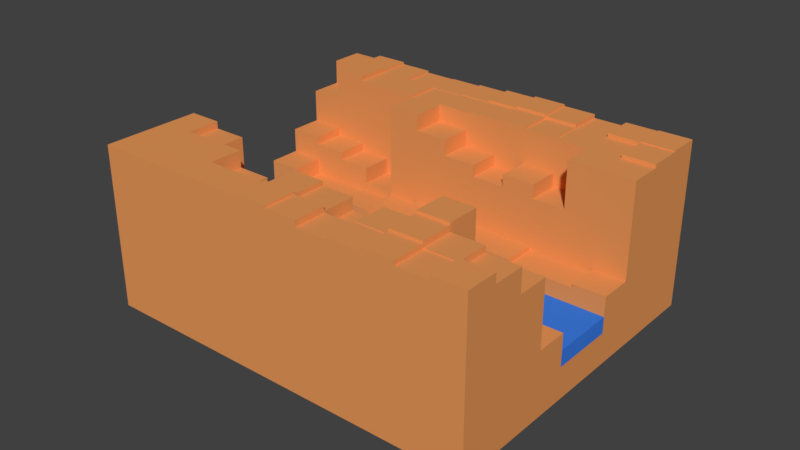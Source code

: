 # Source: deepCanyon.blend  (saved by Blender 2.79.0; exported with 4.5.12 LTS)
import bpy
from mathutils import Matrix  # noqa: F401  (used for matrix-valued properties, if any)

bpy.ops.wm.read_factory_settings(use_empty=True)
scene = bpy.context.scene
scene.name = 'Scene'

# ---- collections
col_collection_4 = bpy.data.collections.new('Collection 4'); scene.collection.children.link(col_collection_4)

# ---- materials (node trees are filled in below, after node groups)
mat_material_018 = bpy.data.materials.new('Material.018')
mat_material_018.alpha_threshold = 0.0
mat_material_018.use_transparent_shadow = False
mat_material_018.diffuse_color = (0.1878, 0.1361, 0.01425, 1.0)
mat_material_018.roughness = 0.5
mat_material_017 = bpy.data.materials.new('Material.017')
mat_material_017.alpha_threshold = 0.0
mat_material_017.use_transparent_shadow = False
mat_material_017.diffuse_color = (0.1878, 0.1361, 0.01425, 1.0)
mat_material_017.roughness = 0.5
mat_material_015 = bpy.data.materials.new('Material.015')
mat_material_015.alpha_threshold = 0.0
mat_material_015.use_transparent_shadow = False
mat_material_015.diffuse_color = (0.01064, 0.2215, 0.006075, 1.0)
mat_material_015.roughness = 0.5
mat_material_013 = bpy.data.materials.new('Material.013')
mat_material_013.alpha_threshold = 0.0
mat_material_013.use_transparent_shadow = False
mat_material_013.diffuse_color = (0.03932, 0.06632, 0.8, 1.0)
mat_material_013.roughness = 0.5
mat_material_003 = bpy.data.materials.new('Material.003')
mat_material_003.alpha_threshold = 0.0
mat_material_003.use_transparent_shadow = False
mat_material_003.diffuse_color = (0.3559, 0.3559, 0.3559, 1.0)
mat_material_003.roughness = 0.5
mat_material_004 = bpy.data.materials.new('Material.004')
mat_material_004.alpha_threshold = 0.0
mat_material_004.use_transparent_shadow = False
mat_material_004.roughness = 0.5
mat_material_008 = bpy.data.materials.new('Material.008')
mat_material_008.alpha_threshold = 0.0
mat_material_008.use_transparent_shadow = False
mat_material_008.diffuse_color = (0.01064, 0.2215, 0.006075, 1.0)
mat_material_008.roughness = 0.5
mat_material_007 = bpy.data.materials.new('Material.007')
mat_material_007.alpha_threshold = 0.0
mat_material_007.use_transparent_shadow = False
mat_material_007.diffuse_color = (0.03932, 0.06632, 0.8, 1.0)
mat_material_007.roughness = 0.5
mat_material_006 = bpy.data.materials.new('Material.006')
mat_material_006.alpha_threshold = 0.0
mat_material_006.use_transparent_shadow = False
mat_material_006.diffuse_color = (0.3559, 0.3559, 0.3559, 1.0)
mat_material_006.roughness = 0.5
mat_material_005 = bpy.data.materials.new('Material.005')
mat_material_005.alpha_threshold = 0.0
mat_material_005.use_transparent_shadow = False
mat_material_005.roughness = 0.5
mat_material_012 = bpy.data.materials.new('Material.012')
mat_material_012.alpha_threshold = 0.0
mat_material_012.use_transparent_shadow = False
mat_material_012.diffuse_color = (0.01064, 0.2215, 0.006075, 1.0)
mat_material_012.roughness = 0.5
mat_material_011 = bpy.data.materials.new('Material.011')
mat_material_011.alpha_threshold = 0.0
mat_material_011.use_transparent_shadow = False
mat_material_011.diffuse_color = (0.03932, 0.06632, 0.8, 1.0)
mat_material_011.roughness = 0.5
mat_material_010 = bpy.data.materials.new('Material.010')
mat_material_010.alpha_threshold = 0.0
mat_material_010.use_transparent_shadow = False
mat_material_010.diffuse_color = (0.3559, 0.3559, 0.3559, 1.0)
mat_material_010.roughness = 0.5
mat_material_009 = bpy.data.materials.new('Material.009')
mat_material_009.alpha_threshold = 0.0
mat_material_009.use_transparent_shadow = False
mat_material_009.roughness = 0.5
mat_material_014 = bpy.data.materials.new('Material.014')
mat_material_014.alpha_threshold = 0.0
mat_material_014.use_transparent_shadow = False
mat_material_014.diffuse_color = (0.1878, 0.1361, 0.01425, 1.0)
mat_material_014.roughness = 0.5
mat_material_016 = bpy.data.materials.new('Material.016')
mat_material_016.alpha_threshold = 0.0
mat_material_016.use_transparent_shadow = False
mat_material_016.diffuse_color = (0.8, 0.4411, 0.03087, 1.0)
mat_material_016.roughness = 0.5
mat_material_001 = bpy.data.materials.new('Material.001')
mat_material_001.alpha_threshold = 0.0
mat_material_001.use_transparent_shadow = False
mat_material_001.diffuse_color = (0.8, 0.3114, 0.1001, 1.0)
mat_material_001.specular_color = (0.3832, 0.3652, 0.1002)
mat_material_001.roughness = 0.5
mat_material_002 = bpy.data.materials.new('Material.002')
mat_material_002.alpha_threshold = 0.0
mat_material_002.use_transparent_shadow = False
mat_material_002.diffuse_color = (0.04492, 0.209, 0.8, 1.0)
mat_material_002.roughness = 0.5

# ---- material node trees

# ---- world
world_world = bpy.data.worlds.new('World'); scene.world = world_world
world_world.color = (0.05088, 0.05088, 0.05088)
world_world.use_sun_shadow = False
world_world.sun_shadow_jitter_overblur = 0.0
world_world.cycles.sampling_method = 'MANUAL'

# ---- meshes
me_cube_007 = bpy.data.meshes.new('Cube.007')
me_cube_007.from_pydata([(-2.95, -5.0, -0.5435), (-3.132, -5.0, 0.44), (-1.967, -5.0, -0.3623), (-2.148, -5.0, 0.6211), (-2.95, -6.0, -0.5435), (-3.132, -6.0, 0.44), (-1.967, -6.0, -0.3623), (-2.148, -6.0, 0.6211), (-3.675, -5.0, 3.39), (-2.692, -5.0, 3.572), (-2.692, -6.0, 3.572), (-3.675, -6.0, 3.39), (-0.7829, 1.208, 1.701), (-0.7829, 1.208, 1.901), (-0.9404, 1.208, 1.701), (-0.9404, 1.208, 1.901), (-0.7829, 1.838, 1.701), (-0.7829, 1.838, 1.901), (-0.9404, 1.838, 1.701), (-0.9404, 1.838, 1.901), (-1.326, 1.662, 1.625), (-1.326, 1.662, 1.825), (-1.326, 1.761, 1.625), (-1.326, 1.761, 1.825), (-0.3257, 1.662, 1.625), (-0.3257, 1.662, 1.825), (-0.3257, 1.761, 1.625), (-0.3257, 1.761, 1.825), (-1.326, 1.297, 1.625), (-1.326, 1.297, 1.825), (-1.326, 1.396, 1.625), (-1.326, 1.396, 1.825), (-0.3257, 1.297, 1.625), (-0.3257, 1.297, 1.825), (-0.3257, 1.396, 1.625), (-0.3257, 1.396, 1.825), (-0.4943, 1.208, 1.701), (-0.4943, 1.208, 1.901), (-0.6519, 1.208, 1.701), (-0.6519, 1.208, 1.901), (-0.4943, 1.838, 1.701), (-0.4943, 1.838, 1.901), (-0.6519, 1.838, 1.701), (-0.6519, 1.838, 1.901), (0.9835, 3.0, 0.1812), (0.8023, 3.0, 1.165), (1.967, 3.0, 0.3623), (1.786, 3.0, 1.346), (0.9835, 2.0, 0.1812), (0.8023, 2.0, 1.165), (1.967, 2.0, 0.3623), (1.786, 2.0, 1.346), (0.6211, 3.0, 2.148), (1.605, 3.0, 2.329), (1.605, 2.0, 2.329), (0.6211, 2.0, 2.148), (-0.9835, 1.0, -0.1812), (-1.165, 1.0, 0.8023), (-3.278e-07, 1.0, 0.0), (-0.1812, 1.0, 0.9835), (-0.9835, -1.192e-07, -0.1812), (-1.165, -1.192e-07, 0.8023), (-3.278e-07, -1.192e-07, 0.0), (-0.1812, -1.192e-07, 0.9835), (-1.255, 1.0, 1.294), (-0.2717, 1.0, 1.475), (-0.2717, -1.192e-07, 1.475), (-1.255, -1.192e-07, 1.294), (-3.278e-07, 1.0, 0.0), (-0.1812, 1.0, 0.9835), (0.9835, 1.0, 0.1812), (0.8023, 1.0, 1.165), (-3.278e-07, -1.192e-07, 0.0), (-0.1812, -1.192e-07, 0.9835), (0.9835, -1.192e-07, 0.1812), (0.8023, -1.192e-07, 1.165), (-0.3623, 1.0, 1.967), (0.6211, 1.0, 2.148), (0.6211, -1.192e-07, 2.148), (-0.3623, -1.192e-07, 1.967), (0.9835, 1.0, 0.1812), (0.8023, 1.0, 1.165), (1.967, 1.0, 0.3623), (1.786, 1.0, 1.346), (0.9835, -1.192e-07, 0.1812), (0.8023, -1.192e-07, 1.165), (1.967, -1.192e-07, 0.3623), (1.786, -1.192e-07, 1.346), (0.5759, 1.0, 2.394), (1.559, 1.0, 2.575), (1.559, -1.192e-07, 2.575), (0.5759, -1.192e-07, 2.394), (1.967, 1.0, 0.3623), (1.786, 1.0, 1.346), (2.95, 1.0, 0.5435), (2.769, 1.0, 1.527), (1.967, -1.192e-07, 0.3623), (1.786, -1.192e-07, 1.346), (2.95, -1.192e-07, 0.5435), (2.769, -1.192e-07, 1.527), (1.152, 1.0, 4.788), (2.135, 1.0, 4.969), (2.135, -1.192e-07, 4.969), (1.152, -1.192e-07, 4.788), (2.95, 1.0, 0.5435), (2.769, 1.0, 1.527), (3.934, 1.0, 0.7246), (3.753, 1.0, 1.708), (2.95, -1.192e-07, 0.5435), (2.769, -1.192e-07, 1.527), (3.934, -1.192e-07, 0.7246), (3.753, -1.192e-07, 1.708), (2.039, 1.0, 5.49), (3.023, 1.0, 5.671), (3.023, -1.192e-07, 5.671), (2.039, -1.192e-07, 5.49), (3.934, 1.0, 0.7246), (3.753, 1.0, 1.708), (4.917, 1.0, 0.9058), (4.736, 1.0, 1.889), (3.934, -1.192e-07, 0.7246), (3.753, -1.192e-07, 1.708), (4.917, -3.576e-07, 0.9058), (4.736, -3.576e-07, 1.889), (3.019, 1.0, 5.693), (4.002, 1.0, 5.874), (4.002, -3.576e-07, 5.874), (3.019, -1.192e-07, 5.693), (-1.967, 1.0, -0.3623), (-2.148, 1.0, 0.6211), (-0.9835, 1.0, -0.1812), (-1.165, 1.0, 0.8023), (-1.967, 1.192e-07, -0.3623), (-2.148, 1.192e-07, 0.6211), (-0.9835, -1.192e-07, -0.1812), (-1.165, -1.192e-07, 0.8023), (-2.239, 1.0, 1.113), (-1.255, 1.0, 1.294), (-1.255, -1.192e-07, 1.294), (-2.239, 1.192e-07, 1.113), (-2.95, 1.0, -0.5435), (-3.132, 1.0, 0.44), (-1.967, 1.0, -0.3623), (-2.148, 1.0, 0.6211), (-2.95, 1.192e-07, -0.5435), (-3.132, 1.192e-07, 0.44), (-1.967, 1.192e-07, -0.3623), (-2.148, 1.192e-07, 0.6211), (-3.313, 1.0, 1.423), (-2.329, 1.0, 1.605), (-2.329, 1.192e-07, 1.605), (-3.313, 1.192e-07, 1.423), (-3.934, 1.0, -0.7246), (-4.115, 1.0, 0.2588), (-2.95, 1.0, -0.5435), (-3.132, 1.0, 0.44), (-3.934, 1.192e-07, -0.7246), (-4.115, 1.192e-07, 0.2588), (-2.95, 1.192e-07, -0.5435), (-3.132, 1.192e-07, 0.44), (-4.84, 1.0, 4.193), (-3.856, 1.0, 4.374), (-3.856, 1.192e-07, 4.374), (-4.84, 1.192e-07, 4.193), (-4.917, 1.0, -0.9058), (-5.098, 1.0, 0.07769), (-3.934, 1.0, -0.7246), (-4.115, 1.0, 0.2588), (-4.917, 1.192e-07, -0.9058), (-5.098, 1.192e-07, 0.07769), (-3.934, 1.192e-07, -0.7246), (-4.115, 1.192e-07, 0.2588), (-5.837, 1.0, 4.085), (-4.853, 1.0, 4.266), (-4.853, 1.192e-07, 4.266), (-5.837, 1.192e-07, 4.085), (-0.9835, -1.192e-07, -0.1812), (-1.165, -1.192e-07, 0.8023), (-3.278e-07, -1.192e-07, 0.0), (-0.1812, -1.192e-07, 0.9835), (-0.9835, -1.0, -0.1812), (-1.165, -1.0, 0.8023), (-3.278e-07, -1.0, 0.0), (-0.1812, -1.0, 0.9835), (-1.255, -1.192e-07, 1.294), (-0.2717, -1.192e-07, 1.475), (-0.2717, -1.0, 1.475), (-1.255, -1.0, 1.294), (-3.278e-07, -1.192e-07, 0.0), (-0.1812, -1.192e-07, 0.9835), (0.9835, -1.192e-07, 0.1812), (0.8023, -1.192e-07, 1.165), (-3.278e-07, -1.0, 0.0), (-0.1812, -1.0, 0.9835), (0.9835, -1.0, 0.1812), (0.8023, -1.0, 1.165), (-0.3322, -1.192e-07, 1.803), (0.6513, -1.192e-07, 1.984), (0.6513, -1.0, 1.984), (-0.3322, -1.0, 1.803), (0.9835, -1.192e-07, 0.1812), (0.8023, -1.192e-07, 1.165), (1.967, -1.192e-07, 0.3623), (1.786, -1.192e-07, 1.346), (0.9835, -1.0, 0.1812), (0.8023, -1.0, 1.165), (1.967, -1.0, 0.3623), (1.786, -1.0, 1.346), (0.5759, -1.192e-07, 2.394), (1.559, -1.192e-07, 2.575), (1.559, -1.0, 2.575), (0.5759, -1.0, 2.394), (1.967, -1.192e-07, 0.3623), (1.786, -1.192e-07, 1.346), (2.95, -1.192e-07, 0.5435), (2.769, -1.192e-07, 1.527), (1.967, -1.0, 0.3623), (1.786, -1.0, 1.346), (2.95, -1.0, 0.5435), (2.769, -1.0, 1.527), (1.242, -1.192e-07, 4.296), (2.226, -1.192e-07, 4.477), (2.226, -1.0, 4.477), (1.242, -1.0, 4.296), (2.95, -1.192e-07, 0.5435), (2.769, -1.192e-07, 1.527), (3.934, -1.192e-07, 0.7246), (3.753, -1.192e-07, 1.708), (2.95, -1.0, 0.5435), (2.769, -1.0, 1.527), (3.934, -1.0, 0.7246), (3.753, -1.0, 1.708), (2.035, -1.192e-07, 5.515), (3.018, -1.192e-07, 5.696), (3.018, -1.0, 5.696), (2.035, -1.0, 5.515), (3.934, -1.192e-07, 0.7246), (3.753, -1.192e-07, 1.708), (4.917, -3.576e-07, 0.9058), (4.736, -3.576e-07, 1.889), (3.934, -1.0, 0.7246), (3.753, -1.0, 1.708), (4.917, -1.0, 0.9058), (4.736, -1.0, 1.889), (3.007, -1.192e-07, 5.757), (3.99, -3.576e-07, 5.938), (3.99, -1.0, 5.938), (3.007, -1.0, 5.757), (-1.967, 1.192e-07, -0.3623), (-2.148, 1.192e-07, 0.6211), (-0.9835, -1.192e-07, -0.1812), (-1.165, -1.192e-07, 0.8023), (-1.967, -1.0, -0.3623), (-2.148, -1.0, 0.6211), (-0.9835, -1.0, -0.1812), (-1.165, -1.0, 0.8023), (-2.239, 1.192e-07, 1.113), (-1.255, -1.192e-07, 1.294), (-1.255, -1.0, 1.294), (-2.239, -1.0, 1.113), (-2.95, 1.192e-07, -0.5435), (-3.132, 1.192e-07, 0.44), (-1.967, 1.192e-07, -0.3623), (-2.148, 1.192e-07, 0.6211), (-2.95, -1.0, -0.5435), (-3.132, -1.0, 0.44), (-1.967, -1.0, -0.3623), (-2.148, -1.0, 0.6211), (-3.313, 1.192e-07, 1.423), (-2.329, 1.192e-07, 1.605), (-2.329, -1.0, 1.605), (-3.313, -1.0, 1.423), (-3.934, 1.192e-07, -0.7246), (-4.115, 1.192e-07, 0.2588), (-2.95, 1.192e-07, -0.5435), (-3.132, 1.192e-07, 0.44), (-3.934, -1.0, -0.7246), (-4.115, -1.0, 0.2588), (-2.95, -1.0, -0.5435), (-3.132, -1.0, 0.44), (-4.816, 1.192e-07, 4.063), (-3.832, 1.192e-07, 4.244), (-3.832, -1.0, 4.244), (-4.816, -1.0, 4.063), (-4.917, 1.192e-07, -0.9058), (-5.098, 1.192e-07, 0.07769), (-3.934, 1.192e-07, -0.7246), (-4.115, 1.192e-07, 0.2588), (-4.917, -1.0, -0.9058), (-5.098, -1.0, 0.07769), (-3.934, -1.0, -0.7246), (-4.115, -1.0, 0.2588), (-5.823, 1.192e-07, 4.012), (-4.84, 1.192e-07, 4.193), (-4.84, -1.0, 4.193), (-5.823, -1.0, 4.012), (-0.9835, -1.0, -0.1812), (-1.165, -1.0, 0.8023), (-3.278e-07, -1.0, 0.0), (-0.1812, -1.0, 0.9835), (-0.9835, -2.0, -0.1812), (-1.165, -2.0, 0.8023), (-3.278e-07, -2.0, 0.0), (-0.1812, -2.0, 0.9835), (-1.255, -1.0, 1.294), (-0.2717, -1.0, 1.475), (-0.2717, -2.0, 1.475), (-1.255, -2.0, 1.294), (-3.278e-07, -1.0, 0.0), (-0.1812, -1.0, 0.9835), (0.9835, -1.0, 0.1812), (0.8023, -1.0, 1.165), (-3.278e-07, -2.0, 0.0), (-0.1812, -2.0, 0.9835), (0.9835, -2.0, 0.1812), (0.8023, -2.0, 1.165), (-0.2717, -1.0, 1.475), (0.7117, -1.0, 1.656), (0.7117, -2.0, 1.656), (-0.2717, -2.0, 1.475), (0.9835, -1.0, 0.1812), (0.8023, -1.0, 1.165), (1.967, -1.0, 0.3623), (1.786, -1.0, 1.346), (0.9835, -2.0, 0.1812), (0.8023, -2.0, 1.165), (1.967, -2.0, 0.3623), (1.786, -2.0, 1.346), (0.5972, -1.0, 2.278), (1.581, -1.0, 2.459), (1.581, -2.0, 2.459), (0.5972, -2.0, 2.278), (1.967, -1.0, 0.3623), (1.786, -1.0, 1.346), (2.95, -1.0, 0.5435), (2.769, -1.0, 1.527), (1.967, -2.0, 0.3623), (1.786, -2.0, 1.346), (2.95, -2.0, 0.5435), (2.769, -2.0, 1.527), (1.308, -1.0, 3.942), (2.291, -1.0, 4.123), (2.291, -2.0, 4.123), (1.308, -2.0, 3.942), (2.95, -1.0, 0.5435), (2.769, -1.0, 1.527), (3.934, -1.0, 0.7246), (3.753, -1.0, 1.708), (2.95, -2.0, 0.5435), (2.769, -2.0, 1.527), (3.934, -2.0, 0.7246), (3.753, -2.0, 1.708), (2.027, -1.0, 5.554), (3.011, -1.0, 5.736), (3.011, -2.0, 5.736), (2.027, -2.0, 5.554), (3.934, -1.0, 0.7246), (3.753, -1.0, 1.708), (4.917, -1.0, 0.9058), (4.736, -1.0, 1.889), (3.934, -2.0, 0.7246), (3.753, -2.0, 1.708), (4.917, -2.0, 0.9058), (4.736, -2.0, 1.889), (2.998, -1.0, 5.806), (3.981, -1.0, 5.987), (3.981, -2.0, 5.987), (2.998, -2.0, 5.806), (-1.967, -1.0, -0.3623), (-2.148, -1.0, 0.6211), (-0.9835, -1.0, -0.1812), (-1.165, -1.0, 0.8023), (-1.967, -2.0, -0.3623), (-2.148, -2.0, 0.6211), (-0.9835, -2.0, -0.1812), (-1.165, -2.0, 0.8023), (-2.329, -1.0, 1.605), (-1.346, -1.0, 1.786), (-1.346, -2.0, 1.786), (-2.329, -2.0, 1.605), (-2.95, -1.0, -0.5435), (-3.132, -1.0, 0.44), (-1.967, -1.0, -0.3623), (-2.148, -1.0, 0.6211), (-2.95, -2.0, -0.5435), (-3.132, -2.0, 0.44), (-1.967, -2.0, -0.3623), (-2.148, -2.0, 0.6211), (-3.358, -1.0, 1.669), (-2.375, -1.0, 1.85), (-2.375, -2.0, 1.85), (-3.358, -2.0, 1.669), (-3.934, -1.0, -0.7246), (-4.115, -1.0, 0.2588), (-2.95, -1.0, -0.5435), (-3.132, -1.0, 0.44), (-3.934, -2.0, -0.7246), (-4.115, -2.0, 0.2588), (-2.95, -2.0, -0.5435), (-3.132, -2.0, 0.44), (-4.749, -1.0, 3.701), (-3.766, -1.0, 3.882), (-3.766, -2.0, 3.882), (-4.749, -2.0, 3.701), (-4.917, -1.0, -0.9058), (-5.098, -1.0, 0.07769), (-3.934, -1.0, -0.7246), (-4.115, -1.0, 0.2588), (-4.917, -2.0, -0.9058), (-5.098, -2.0, 0.07769), (-3.934, -2.0, -0.7246), (-4.115, -2.0, 0.2588), (-5.79, -1.0, 3.834), (-4.807, -1.0, 4.015), (-4.807, -2.0, 4.015), (-5.79, -2.0, 3.834), (-0.9835, -2.0, -0.1812), (-1.165, -2.0, 0.8023), (-3.278e-07, -2.0, 0.0), (-0.1812, -2.0, 0.9835), (-0.9835, -3.0, -0.1812), (-1.165, -3.0, 0.8023), (-3.278e-07, -3.0, 0.0), (-0.1812, -3.0, 0.9835), (-1.255, -2.0, 1.294), (-0.2717, -2.0, 1.475), (-0.2717, -3.0, 1.475), (-1.255, -3.0, 1.294), (-3.278e-07, -2.0, 0.0), (-0.1812, -2.0, 0.9835), (0.9835, -2.0, 0.1812), (0.8023, -2.0, 1.165), (-3.278e-07, -3.0, 0.0), (-0.1812, -3.0, 0.9835), (0.9835, -3.0, 0.1812), (0.8023, -3.0, 1.165), (-0.2717, -2.0, 1.475), (0.7117, -2.0, 1.656), (0.7117, -3.0, 1.656), (-0.2717, -3.0, 1.475), (0.9835, -2.0, 0.1812), (0.8023, -2.0, 1.165), (1.967, -2.0, 0.3623), (1.786, -2.0, 1.346), (0.9835, -3.0, 0.1812), (0.8023, -3.0, 1.165), (1.967, -3.0, 0.3623), (1.786, -3.0, 1.346), (0.5972, -2.0, 2.278), (1.581, -2.0, 2.459), (1.581, -3.0, 2.459), (0.5972, -3.0, 2.278), (1.967, -2.0, 0.3623), (1.786, -2.0, 1.346), (2.95, -2.0, 0.5435), (2.769, -2.0, 1.527), (1.967, -3.0, 0.3623), (1.786, -3.0, 1.346), (2.95, -3.0, 0.5435), (2.769, -3.0, 1.527), (1.242, -2.0, 4.296), (2.226, -2.0, 4.477), (2.226, -3.0, 4.477), (1.242, -3.0, 4.296), (2.95, -2.0, 0.5435), (2.769, -2.0, 1.527), (3.934, -2.0, 0.7246), (3.753, -2.0, 1.708), (2.95, -3.0, 0.5435), (2.769, -3.0, 1.527), (3.934, -3.0, 0.7246), (3.753, -3.0, 1.708), (2.039, -2.0, 5.492), (3.022, -2.0, 5.673), (3.022, -3.0, 5.673), (2.039, -3.0, 5.492), (3.934, -2.0, 0.7246), (3.753, -2.0, 1.708), (4.917, -2.0, 0.9058), (4.736, -2.0, 1.889), (3.934, -3.0, 0.7246), (3.753, -3.0, 1.708), (4.917, -3.0, 0.9058), (4.736, -3.0, 1.889), (3.007, -2.0, 5.754), (3.991, -2.0, 5.935), (3.991, -3.0, 5.935), (3.007, -3.0, 5.754), (-1.967, -2.0, -0.3623), (-2.148, -2.0, 0.6211), (-0.9835, -2.0, -0.1812), (-1.165, -2.0, 0.8023), (-1.967, -3.0, -0.3623), (-2.148, -3.0, 0.6211), (-0.9835, -3.0, -0.1812), (-1.165, -3.0, 0.8023), (-2.375, -2.0, 1.85), (-1.391, -2.0, 2.032), (-1.391, -3.0, 2.032), (-2.375, -3.0, 1.85), (-2.95, -2.0, -0.5435), (-3.132, -2.0, 0.44), (-1.967, -2.0, -0.3623), (-2.148, -2.0, 0.6211), (-2.95, -3.0, -0.5435), (-3.132, -3.0, 0.44), (-1.967, -3.0, -0.3623), (-2.148, -3.0, 0.6211), (-3.539, -2.0, 2.653), (-2.556, -2.0, 2.834), (-2.556, -3.0, 2.834), (-3.539, -3.0, 2.653), (-3.934, -2.0, -0.7246), (-4.115, -2.0, 0.2588), (-2.95, -2.0, -0.5435), (-3.132, -2.0, 0.44), (-3.934, -3.0, -0.7246), (-4.115, -3.0, 0.2588), (-2.95, -3.0, -0.5435), (-3.132, -3.0, 0.44), (-4.823, -2.0, 4.101), (-3.839, -2.0, 4.282), (-3.839, -3.0, 4.282), (-4.823, -3.0, 4.101), (-4.917, -2.0, -0.9058), (-5.098, -2.0, 0.07769), (-3.934, -2.0, -0.7246), (-4.115, -2.0, 0.2588), (-4.917, -3.0, -0.9058), (-5.098, -3.0, 0.07769), (-3.934, -3.0, -0.7246), (-4.115, -3.0, 0.2588), (-5.803, -2.0, 3.902), (-4.819, -2.0, 4.083), (-4.819, -3.0, 4.083), (-5.803, -3.0, 3.902), (-0.9835, -3.0, -0.1812), (-1.165, -3.0, 0.8023), (-3.278e-07, -3.0, 0.0), (-0.1812, -3.0, 0.9835), (-0.9835, -4.0, -0.1812), (-1.165, -4.0, 0.8023), (-3.278e-07, -4.0, 0.0), (-0.1812, -4.0, 0.9835), (-1.255, -3.0, 1.294), (-0.2717, -3.0, 1.475), (-0.2717, -4.0, 1.475), (-1.255, -4.0, 1.294), (-3.278e-07, -3.0, 0.0), (-0.1812, -3.0, 0.9835), (0.9835, -3.0, 0.1812), (0.8023, -3.0, 1.165), (-3.278e-07, -4.0, 0.0), (-0.1812, -4.0, 0.9835), (0.9835, -4.0, 0.1812), (0.8023, -4.0, 1.165), (-0.2717, -3.0, 1.475), (0.7117, -3.0, 1.656), (0.7117, -4.0, 1.656), (-0.2717, -4.0, 1.475), (0.9835, -3.0, 0.1812), (0.8023, -3.0, 1.165), (1.967, -3.0, 0.3623), (1.786, -3.0, 1.346), (0.9835, -4.0, 0.1812), (0.8023, -4.0, 1.165), (1.967, -4.0, 0.3623), (1.786, -4.0, 1.346), (0.6211, -3.0, 2.148), (1.605, -3.0, 2.329), (1.605, -4.0, 2.329), (0.6211, -4.0, 2.148), (1.967, -3.0, 0.3623), (1.786, -3.0, 1.346), (2.95, -3.0, 0.5435), (2.769, -3.0, 1.527), (1.967, -4.0, 0.3623), (1.786, -4.0, 1.346), (2.95, -4.0, 0.5435), (2.769, -4.0, 1.527), (1.32, -3.0, 3.875), (2.303, -3.0, 4.056), (2.303, -4.0, 4.056), (1.32, -4.0, 3.875), (2.95, -3.0, 0.5435), (2.769, -3.0, 1.527), (3.934, -3.0, 0.7246), (3.753, -3.0, 1.708), (2.95, -4.0, 0.5435), (2.769, -4.0, 1.527), (3.934, -4.0, 0.7246), (3.753, -4.0, 1.708), (2.045, -3.0, 5.461), (3.028, -3.0, 5.642), (3.028, -4.0, 5.642), (2.045, -4.0, 5.461), (3.934, -3.0, 0.7246), (3.753, -3.0, 1.708), (4.917, -3.0, 0.9058), (4.736, -3.0, 1.889), (3.934, -4.0, 0.7246), (3.753, -4.0, 1.708), (4.917, -4.0, 0.9058), (4.736, -4.0, 1.889), (3.028, -3.0, 5.642), (4.012, -3.0, 5.823), (4.012, -4.0, 5.823), (3.028, -4.0, 5.642), (-1.967, -3.0, -0.3623), (-2.148, -3.0, 0.6211), (-0.9835, -3.0, -0.1812), (-1.165, -3.0, 0.8023), (-1.967, -4.0, -0.3623), (-2.148, -4.0, 0.6211), (-0.9835, -4.0, -0.1812), (-1.165, -4.0, 0.8023), (-2.375, -3.0, 1.85), (-1.391, -3.0, 2.032), (-1.391, -4.0, 2.032), (-2.375, -4.0, 1.85), (-2.95, -3.0, -0.5435), (-3.132, -3.0, 0.44), (-1.967, -3.0, -0.3623), (-2.148, -3.0, 0.6211), (-2.95, -4.0, -0.5435), (-3.132, -4.0, 0.44), (-1.967, -4.0, -0.3623), (-2.148, -4.0, 0.6211), (-3.882, -3.0, 4.514), (-2.899, -3.0, 4.695), (-2.899, -4.0, 4.695), (-3.882, -4.0, 4.514), (-3.934, -3.0, -0.7246), (-4.115, -3.0, 0.2588), (-2.95, -3.0, -0.5435), (-3.132, -3.0, 0.44), (-3.934, -4.0, -0.7246), (-4.115, -4.0, 0.2588), (-2.95, -4.0, -0.5435), (-3.132, -4.0, 0.44), (-4.852, -3.0, 4.261), (-3.869, -3.0, 4.442), (-3.869, -4.0, 4.442), (-4.852, -4.0, 4.261), (-4.917, -3.0, -0.9058), (-5.098, -3.0, 0.07769), (-3.934, -3.0, -0.7246), (-4.115, -3.0, 0.2588), (-4.917, -4.0, -0.9058), (-5.098, -4.0, 0.07769), (-3.934, -4.0, -0.7246), (-4.115, -4.0, 0.2588), (-5.823, -3.0, 4.012), (-4.84, -3.0, 4.193), (-4.84, -4.0, 4.193), (-5.823, -4.0, 4.012), (-0.9835, -4.0, -0.1812), (-1.165, -4.0, 0.8023), (-3.278e-07, -4.0, 0.0), (-0.1812, -4.0, 0.9835), (-0.9835, -5.0, -0.1812), (-1.165, -5.0, 0.8023), (-3.278e-07, -5.0, 0.0), (-0.1812, -5.0, 0.9835), (-1.255, -4.0, 1.294), (-0.2717, -4.0, 1.475), (-0.2717, -5.0, 1.475), (-1.255, -5.0, 1.294), (-3.278e-07, -4.0, 0.0), (-0.1812, -4.0, 0.9835), (0.9835, -4.0, 0.1812), (0.8023, -4.0, 1.165), (-3.278e-07, -5.0, 0.0), (-0.1812, -5.0, 0.9835), (0.9835, -5.0, 0.1812), (0.8023, -5.0, 1.165), (-0.2717, -4.0, 1.475), (0.7117, -4.0, 1.656), (0.7117, -5.0, 1.656), (-0.2717, -5.0, 1.475), (0.9835, -4.0, 0.1812), (0.8023, -4.0, 1.165), (1.967, -4.0, 0.3623), (1.786, -4.0, 1.346), (0.9835, -5.0, 0.1812), (0.8023, -5.0, 1.165), (1.967, -5.0, 0.3623), (1.786, -5.0, 1.346), (0.6211, -4.0, 2.148), (1.605, -4.0, 2.329), (1.605, -5.0, 2.329), (0.6211, -5.0, 2.148), (1.967, -4.0, 0.3623), (1.786, -4.0, 1.346), (2.95, -4.0, 0.5435), (2.769, -4.0, 1.527), (1.967, -5.0, 0.3623), (1.786, -5.0, 1.346), (2.95, -5.0, 0.5435), (2.769, -5.0, 1.527), (1.061, -4.0, 5.28), (2.045, -4.0, 5.461), (2.045, -5.0, 5.461), (1.061, -5.0, 5.28), (2.95, -4.0, 0.5435), (2.769, -4.0, 1.527), (3.934, -4.0, 0.7246), (3.753, -4.0, 1.708), (2.95, -5.0, 0.5435), (2.769, -5.0, 1.527), (3.934, -5.0, 0.7246), (3.753, -5.0, 1.708), (2.045, -4.0, 5.461), (3.028, -4.0, 5.642), (3.028, -5.0, 5.642), (2.045, -5.0, 5.461), (3.934, -4.0, 0.7246), (3.753, -4.0, 1.708), (4.917, -4.0, 0.9058), (4.736, -4.0, 1.889), (3.934, -5.0, 0.7246), (3.753, -5.0, 1.708), (4.917, -5.0, 0.9058), (4.736, -5.0, 1.889), (3.006, -4.0, 5.761), (3.99, -4.0, 5.942), (3.99, -5.0, 5.942), (3.006, -5.0, 5.761), (-1.967, -4.0, -0.3623), (-2.148, -4.0, 0.6211), (-0.9835, -4.0, -0.1812), (-1.165, -4.0, 0.8023), (-1.967, -5.0, -0.3623), (-2.148, -5.0, 0.6211), (-0.9835, -5.0, -0.1812), (-1.165, -5.0, 0.8023), (-2.375, -4.0, 1.85), (-1.391, -4.0, 2.032), (-1.391, -5.0, 2.032), (-2.375, -5.0, 1.85), (-2.95, -4.0, -0.5435), (-3.494, -4.0, 2.407), (-1.967, -4.0, -0.3623), (-2.51, -4.0, 2.588), (-2.95, -5.0, -0.5435), (-3.494, -5.0, 2.407), (-1.967, -5.0, -0.3623), (-2.51, -5.0, 2.588), (-3.934, -4.0, -0.7246), (-4.115, -4.0, 0.2588), (-2.95, -4.0, -0.5435), (-3.132, -4.0, 0.44), (-3.934, -5.0, -0.7246), (-4.115, -5.0, 0.2588), (-2.95, -5.0, -0.5435), (-3.132, -5.0, 0.44), (-4.821, -4.0, 4.09), (-3.837, -4.0, 4.272), (-3.837, -5.0, 4.272), (-4.821, -5.0, 4.09), (-4.917, -4.0, -0.9058), (-5.098, -4.0, 0.07769), (-3.934, -4.0, -0.7246), (-4.115, -4.0, 0.2588), (-4.917, -5.0, -0.9058), (-5.098, -5.0, 0.07769), (-3.934, -5.0, -0.7246), (-4.115, -5.0, 0.2588), (-5.799, -4.0, 3.881), (-4.816, -4.0, 4.062), (-4.816, -5.0, 4.062), (-5.799, -5.0, 3.881), (-0.9835, 2.0, -0.1812), (-1.165, 2.0, 0.8023), (-3.278e-07, 2.0, 0.0), (-0.1812, 2.0, 0.9835), (-0.9835, 1.0, -0.1812), (-1.165, 1.0, 0.8023), (-3.278e-07, 1.0, 0.0), (-0.1812, 1.0, 0.9835), (-1.255, 2.0, 1.294), (-0.2717, 2.0, 1.475), (-0.2717, 1.0, 1.475), (-1.255, 1.0, 1.294), (-3.278e-07, 2.0, 0.0), (-0.1812, 2.0, 0.9835), (0.9835, 2.0, 0.1812), (0.8023, 2.0, 1.165), (-3.278e-07, 1.0, 0.0), (-0.1812, 1.0, 0.9835), (0.9835, 1.0, 0.1812), (0.8023, 1.0, 1.165), (-0.3322, 2.0, 1.803), (0.6513, 2.0, 1.984), (0.6513, 1.0, 1.984), (-0.3322, 1.0, 1.803), (0.9835, 2.0, 0.1812), (0.8023, 2.0, 1.165), (1.967, 2.0, 0.3623), (1.786, 2.0, 1.346), (0.9835, 1.0, 0.1812), (0.8023, 1.0, 1.165), (1.967, 1.0, 0.3623), (1.786, 1.0, 1.346), (0.5905, 2.0, 2.314), (1.574, 2.0, 2.495), (1.574, 1.0, 2.495), (0.5905, 1.0, 2.314), (1.967, 2.0, 0.3623), (1.786, 2.0, 1.346), (2.95, 2.0, 0.5435), (2.769, 2.0, 1.527), (1.967, 1.0, 0.3623), (1.786, 1.0, 1.346), (2.95, 1.0, 0.5435), (2.769, 1.0, 1.527), (1.061, 2.0, 5.28), (2.045, 2.0, 5.461), (2.045, 1.0, 5.461), (1.061, 1.0, 5.28), (2.95, 2.0, 0.5435), (2.769, 2.0, 1.527), (3.934, 2.0, 0.7246), (3.753, 2.0, 1.708), (2.95, 1.0, 0.5435), (2.769, 1.0, 1.527), (3.934, 1.0, 0.7246), (3.753, 1.0, 1.708), (2.045, 2.0, 5.461), (3.028, 2.0, 5.642), (3.028, 1.0, 5.642), (2.045, 1.0, 5.461), (3.934, 2.0, 0.7246), (3.753, 2.0, 1.708), (4.917, 2.0, 0.9058), (4.736, 2.0, 1.889), (3.934, 1.0, 0.7246), (3.753, 1.0, 1.708), (4.917, 1.0, 0.9058), (4.736, 1.0, 1.889), (3.025, 2.0, 5.657), (4.009, 2.0, 5.839), (4.009, 1.0, 5.839), (3.025, 1.0, 5.657), (-1.967, 2.0, -0.3623), (-2.148, 2.0, 0.6211), (-0.9835, 2.0, -0.1812), (-1.165, 2.0, 0.8023), (-1.967, 1.0, -0.3623), (-2.148, 1.0, 0.6211), (-0.9835, 1.0, -0.1812), (-1.165, 1.0, 0.8023), (-2.329, 2.0, 1.605), (-1.346, 2.0, 1.786), (-1.346, 1.0, 1.786), (-2.329, 1.0, 1.605), (-2.95, 2.0, -0.5435), (-3.132, 2.0, 0.44), (-1.967, 2.0, -0.3623), (-2.148, 2.0, 0.6211), (-2.95, 1.0, -0.5435), (-3.132, 1.0, 0.44), (-1.967, 1.0, -0.3623), (-2.148, 1.0, 0.6211), (-3.358, 2.0, 1.669), (-2.375, 2.0, 1.85), (-2.375, 1.0, 1.85), (-3.358, 1.0, 1.669), (-3.934, 2.0, -0.7246), (-4.115, 2.0, 0.2588), (-2.95, 2.0, -0.5435), (-3.132, 2.0, 0.44), (-3.934, 1.0, -0.7246), (-4.115, 1.0, 0.2588), (-2.95, 1.0, -0.5435), (-3.132, 1.0, 0.44), (-4.658, 2.0, 3.209), (-3.675, 2.0, 3.39), (-3.675, 1.0, 3.39), (-4.658, 1.0, 3.209), (-4.917, 2.0, -0.9058), (-5.098, 2.0, 0.07769), (-3.934, 2.0, -0.7246), (-4.115, 2.0, 0.2588), (-4.917, 1.0, -0.9058), (-5.098, 1.0, 0.07769), (-3.934, 1.0, -0.7246), (-4.115, 1.0, 0.2588), (-5.823, 2.0, 4.012), (-4.84, 2.0, 4.193), (-4.84, 1.0, 4.193), (-5.823, 1.0, 4.012), (-0.9835, 3.0, -0.1812), (-1.165, 3.0, 0.8023), (-3.278e-07, 3.0, 0.0), (-0.1812, 3.0, 0.9835), (-0.9835, 2.0, -0.1812), (-1.165, 2.0, 0.8023), (-3.278e-07, 2.0, 0.0), (-0.1812, 2.0, 0.9835), (-1.255, 3.0, 1.294), (-0.2717, 3.0, 1.475), (-0.2717, 2.0, 1.475), (-1.255, 2.0, 1.294), (-3.278e-07, 3.0, 0.0), (-0.1812, 3.0, 0.9835), (0.9835, 3.0, 0.1812), (0.8023, 3.0, 1.165), (-3.278e-07, 2.0, 0.0), (-0.1812, 2.0, 0.9835), (0.9835, 2.0, 0.1812), (0.8023, 2.0, 1.165), (-0.2717, 3.0, 1.475), (0.7117, 3.0, 1.656), (0.7117, 2.0, 1.656), (-0.2717, 2.0, 1.475), (1.967, 3.0, 0.3623), (1.786, 3.0, 1.346), (2.95, 3.0, 0.5435), (2.769, 3.0, 1.527), (1.967, 2.0, 0.3623), (1.786, 2.0, 1.346), (2.95, 2.0, 0.5435), (2.769, 2.0, 1.527), (1.559, 3.0, 2.575), (2.543, 3.0, 2.756), (2.543, 2.0, 2.756), (1.559, 2.0, 2.575), (2.95, 3.0, 0.5435), (2.769, 3.0, 1.527), (3.934, 3.0, 0.7246), (3.753, 3.0, 1.708), (2.95, 2.0, 0.5435), (2.769, 2.0, 1.527), (3.934, 2.0, 0.7246), (3.753, 2.0, 1.708), (2.032, 3.0, 5.528), (3.016, 3.0, 5.709), (3.016, 2.0, 5.709), (2.032, 2.0, 5.528), (3.934, 3.0, 0.7246), (3.753, 3.0, 1.708), (4.917, 3.0, 0.9058), (4.736, 3.0, 1.889), (3.934, 2.0, 0.7246), (3.753, 2.0, 1.708), (4.917, 2.0, 0.9058), (4.736, 2.0, 1.889), (3.028, 3.0, 5.642), (4.012, 3.0, 5.823), (4.012, 2.0, 5.823), (3.028, 2.0, 5.642), (-1.967, 3.0, -0.3623), (-2.148, 3.0, 0.6211), (-0.9835, 3.0, -0.1812), (-1.165, 3.0, 0.8023), (-1.967, 2.0, -0.3623), (-2.148, 2.0, 0.6211), (-0.9835, 2.0, -0.1812), (-1.165, 2.0, 0.8023), (-2.375, 3.0, 1.85), (-1.391, 3.0, 2.032), (-1.391, 2.0, 2.032), (-2.375, 2.0, 1.85), (-2.95, 3.0, -0.5435), (-3.132, 3.0, 0.44), (-1.967, 3.0, -0.3623), (-2.148, 3.0, 0.6211), (-2.95, 2.0, -0.5435), (-3.132, 2.0, 0.44), (-1.967, 2.0, -0.3623), (-2.148, 2.0, 0.6211), (-3.358, 3.0, 1.669), (-2.375, 3.0, 1.85), (-2.375, 2.0, 1.85), (-3.358, 2.0, 1.669), (-3.934, 3.0, -0.7246), (-4.115, 3.0, 0.2588), (-2.95, 3.0, -0.5435), (-3.132, 3.0, 0.44), (-3.934, 2.0, -0.7246), (-4.115, 2.0, 0.2588), (-2.95, 2.0, -0.5435), (-3.132, 2.0, 0.44), (-4.749, 3.0, 3.701), (-3.766, 3.0, 3.882), (-3.766, 2.0, 3.882), (-4.749, 2.0, 3.701), (-4.917, 3.0, -0.9058), (-5.098, 3.0, 0.07769), (-3.934, 3.0, -0.7246), (-4.115, 3.0, 0.2588), (-4.917, 2.0, -0.9058), (-5.098, 2.0, 0.07769), (-3.934, 2.0, -0.7246), (-4.115, 2.0, 0.2588), (-5.823, 3.0, 4.012), (-4.84, 3.0, 4.193), (-4.84, 2.0, 4.193), (-5.823, 2.0, 4.012), (-0.9835, 4.0, -0.1812), (-1.165, 4.0, 0.8023), (-3.278e-07, 4.0, 0.0), (-0.1812, 4.0, 0.9835), (-0.9835, 3.0, -0.1812), (-1.165, 3.0, 0.8023), (-3.278e-07, 3.0, 0.0), (-0.1812, 3.0, 0.9835), (-1.255, 4.0, 1.294), (-0.2717, 4.0, 1.475), (-0.2717, 3.0, 1.475), (-1.255, 3.0, 1.294), (-3.278e-07, 4.0, 0.0), (-0.1812, 4.0, 0.9835), (0.9835, 4.0, 0.1812), (0.8023, 4.0, 1.165), (-3.278e-07, 3.0, 0.0), (-0.1812, 3.0, 0.9835), (0.9835, 3.0, 0.1812), (0.8023, 3.0, 1.165), (-0.2717, 4.0, 1.475), (0.7117, 4.0, 1.656), (0.7117, 3.0, 1.656), (-0.2717, 3.0, 1.475), (0.9835, 4.0, 0.1812), (0.8023, 4.0, 1.165), (1.967, 4.0, 0.3623), (1.786, 4.0, 1.346), (0.9835, 3.0, 0.1812), (0.8023, 3.0, 1.165), (1.967, 3.0, 0.3623), (1.786, 3.0, 1.346), (0.6211, 4.0, 2.148), (1.605, 4.0, 2.329), (1.605, 3.0, 2.329), (0.6211, 3.0, 2.148), (1.967, 4.0, 0.3623), (1.786, 4.0, 1.346), (2.95, 4.0, 0.5435), (2.769, 4.0, 1.527), (1.967, 3.0, 0.3623), (1.786, 3.0, 1.346), (2.95, 3.0, 0.5435), (2.769, 3.0, 1.527), (1.469, 4.0, 3.067), (2.452, 4.0, 3.248), (2.452, 3.0, 3.248), (1.469, 3.0, 3.067), (2.95, 4.0, 0.5435), (2.769, 4.0, 1.527), (3.934, 4.0, 0.7246), (3.753, 4.0, 1.708), (2.95, 3.0, 0.5435), (2.769, 3.0, 1.527), (3.934, 3.0, 0.7246), (3.753, 3.0, 1.708), (2.034, 4.0, 5.52), (3.017, 4.0, 5.701), (3.017, 3.0, 5.701), (2.034, 3.0, 5.52), (3.934, 4.0, 0.7246), (3.753, 4.0, 1.708), (4.917, 4.0, 0.9058), (4.736, 4.0, 1.889), (3.934, 3.0, 0.7246), (3.753, 3.0, 1.708), (4.917, 3.0, 0.9058), (4.736, 3.0, 1.889), (3.017, 4.0, 5.702), (4.001, 4.0, 5.883), (4.001, 3.0, 5.883), (3.017, 3.0, 5.702), (-1.967, 4.0, -0.3623), (-2.148, 4.0, 0.6211), (-0.9835, 4.0, -0.1812), (-1.165, 4.0, 0.8023), (-1.967, 3.0, -0.3623), (-2.148, 3.0, 0.6211), (-0.9835, 3.0, -0.1812), (-1.165, 3.0, 0.8023), (-2.375, 4.0, 1.85), (-1.391, 4.0, 2.032), (-1.391, 3.0, 2.032), (-2.375, 3.0, 1.85), (-2.95, 4.0, -0.5435), (-3.132, 4.0, 0.44), (-1.967, 4.0, -0.3623), (-2.148, 4.0, 0.6211), (-2.95, 3.0, -0.5435), (-3.132, 3.0, 0.44), (-1.967, 3.0, -0.3623), (-2.148, 3.0, 0.6211), (-3.403, 4.0, 1.915), (-2.42, 4.0, 2.096), (-2.42, 3.0, 2.096), (-3.403, 3.0, 1.915), (-3.934, 4.0, -0.7246), (-4.115, 4.0, 0.2588), (-2.95, 4.0, -0.5435), (-3.132, 4.0, 0.44), (-3.934, 3.0, -0.7246), (-4.115, 3.0, 0.2588), (-2.95, 3.0, -0.5435), (-3.132, 3.0, 0.44), (-4.84, 4.0, 4.193), (-3.856, 4.0, 4.374), (-3.856, 3.0, 4.374), (-4.84, 3.0, 4.193), (-4.917, 4.0, -0.9058), (-5.098, 4.0, 0.07769), (-3.934, 4.0, -0.7246), (-4.115, 4.0, 0.2588), (-4.917, 3.0, -0.9058), (-5.098, 3.0, 0.07769), (-3.934, 3.0, -0.7246), (-4.115, 3.0, 0.2588), (-5.823, 4.0, 4.012), (-4.84, 4.0, 4.193), (-4.84, 3.0, 4.193), (-5.823, 3.0, 4.012), (-0.9835, 5.0, -0.1812), (-1.165, 5.0, 0.8023), (-3.278e-07, 5.0, 0.0), (-0.1812, 5.0, 0.9835), (-0.9835, 4.0, -0.1812), (-1.165, 4.0, 0.8023), (-3.278e-07, 4.0, 0.0), (-0.1812, 4.0, 0.9835), (-1.255, 5.0, 1.294), (-0.2717, 5.0, 1.475), (-0.2717, 4.0, 1.475), (-1.255, 4.0, 1.294), (-3.278e-07, 5.0, 0.0), (-0.1812, 5.0, 0.9835), (0.9835, 5.0, 0.1812), (0.8023, 5.0, 1.165), (-3.278e-07, 4.0, 0.0), (-0.1812, 4.0, 0.9835), (0.9835, 4.0, 0.1812), (0.8023, 4.0, 1.165), (-0.2717, 5.0, 1.475), (0.7117, 5.0, 1.656), (0.7117, 4.0, 1.656), (-0.2717, 4.0, 1.475), (0.9835, 5.0, 0.1812), (0.8023, 5.0, 1.165), (1.967, 5.0, 0.3623), (1.786, 5.0, 1.346), (0.9835, 4.0, 0.1812), (0.8023, 4.0, 1.165), (1.967, 4.0, 0.3623), (1.786, 4.0, 1.346), (0.6211, 5.0, 2.148), (1.605, 5.0, 2.329), (1.605, 4.0, 2.329), (0.6211, 4.0, 2.148), (1.967, 5.0, 0.3623), (1.786, 5.0, 1.346), (2.95, 5.0, 0.5435), (2.769, 5.0, 1.527), (1.967, 4.0, 0.3623), (1.786, 4.0, 1.346), (2.95, 4.0, 0.5435), (2.769, 4.0, 1.527), (1.423, 5.0, 3.313), (2.407, 5.0, 3.494), (2.407, 4.0, 3.494), (1.423, 4.0, 3.313), (2.95, 5.0, 0.5435), (2.769, 5.0, 1.527), (3.934, 5.0, 0.7246), (3.753, 5.0, 1.708), (2.95, 4.0, 0.5435), (2.769, 4.0, 1.527), (3.934, 4.0, 0.7246), (3.753, 4.0, 1.708), (2.007, 5.0, 5.664), (2.991, 5.0, 5.845), (2.991, 4.0, 5.845), (2.007, 4.0, 5.664), (3.934, 5.0, 0.7246), (3.753, 5.0, 1.708), (4.917, 5.0, 0.9058), (4.736, 5.0, 1.889), (3.934, 4.0, 0.7246), (3.753, 4.0, 1.708), (4.917, 4.0, 0.9058), (4.736, 4.0, 1.889), (3.005, 5.0, 5.767), (3.988, 5.0, 5.948), (3.988, 4.0, 5.948), (3.005, 4.0, 5.767), (-1.967, 5.0, -0.3623), (-2.148, 5.0, 0.6211), (-0.9835, 5.0, -0.1812), (-1.165, 5.0, 0.8023), (-1.967, 4.0, -0.3623), (-2.148, 4.0, 0.6211), (-0.9835, 4.0, -0.1812), (-1.165, 4.0, 0.8023), (-2.42, 5.0, 2.096), (-1.436, 5.0, 2.277), (-1.436, 4.0, 2.277), (-2.42, 4.0, 2.096), (-2.95, 5.0, -0.5435), (-3.132, 5.0, 0.44), (-1.967, 5.0, -0.3623), (-2.148, 5.0, 0.6211), (-2.95, 4.0, -0.5435), (-3.132, 4.0, 0.44), (-1.967, 4.0, -0.3623), (-2.148, 4.0, 0.6211), (-3.403, 5.0, 1.915), (-2.42, 5.0, 2.096), (-2.42, 4.0, 2.096), (-3.403, 4.0, 1.915), (-3.817, 5.0, 4.162), (-2.834, 5.0, 4.343), (-2.834, 4.0, 4.343), (-3.817, 4.0, 4.162), (-3.934, 5.0, -0.7246), (-4.115, 5.0, 0.2588), (-2.95, 5.0, -0.5435), (-3.132, 5.0, 0.44), (-3.934, 4.0, -0.7246), (-4.115, 4.0, 0.2588), (-2.95, 4.0, -0.5435), (-3.132, 4.0, 0.44), (-4.84, 5.0, 4.193), (-3.856, 5.0, 4.374), (-3.856, 4.0, 4.374), (-4.84, 4.0, 4.193), (-4.917, 5.0, -0.9058), (-5.098, 5.0, 0.07769), (-3.934, 5.0, -0.7246), (-4.115, 5.0, 0.2588), (-4.917, 4.0, -0.9058), (-5.098, 4.0, 0.07769), (-3.934, 4.0, -0.7246), (-4.115, 4.0, 0.2588), (-5.823, 5.0, 4.012), (-4.84, 5.0, 4.193), (-4.84, 4.0, 4.193), (-5.823, 4.0, 4.012), (-4.917, 6.0, -0.9058), (-5.098, 6.0, 0.07769), (-3.934, 6.0, -0.7246), (-4.115, 6.0, 0.2588), (-4.917, 5.0, -0.9058), (-5.098, 5.0, 0.07769), (-3.934, 5.0, -0.7246), (-4.115, 5.0, 0.2588), (-5.823, 6.0, 4.012), (-4.84, 6.0, 4.193), (-4.84, 5.0, 4.193), (-5.823, 5.0, 4.012), (-3.934, 6.0, -0.7246), (-4.115, 6.0, 0.2588), (-2.95, 6.0, -0.5435), (-3.132, 6.0, 0.44), (-3.934, 5.0, -0.7246), (-4.115, 5.0, 0.2588), (-2.95, 5.0, -0.5435), (-3.132, 5.0, 0.44), (-4.84, 6.0, 4.193), (-3.856, 6.0, 4.374), (-3.856, 5.0, 4.374), (-4.84, 5.0, 4.193), (-2.95, 6.0, -0.5435), (-3.132, 6.0, 0.44), (-1.967, 6.0, -0.3623), (-2.148, 6.0, 0.6211), (-2.95, 5.0, -0.5435), (-3.132, 5.0, 0.44), (-1.967, 5.0, -0.3623), (-2.148, 5.0, 0.6211), (-3.856, 6.0, 4.374), (-2.873, 6.0, 4.555), (-2.873, 5.0, 4.555), (-3.856, 5.0, 4.374), (-1.967, 6.0, -0.3623), (-2.148, 6.0, 0.6211), (-0.9835, 6.0, -0.1812), (-1.165, 6.0, 0.8023), (-1.967, 5.0, -0.3623), (-2.148, 5.0, 0.6211), (-0.9835, 5.0, -0.1812), (-1.165, 5.0, 0.8023), (-2.51, 6.0, 2.588), (-1.527, 6.0, 2.769), (-1.527, 5.0, 2.769), (-2.51, 5.0, 2.588), (3.934, 6.0, 0.7246), (3.753, 6.0, 1.708), (4.917, 6.0, 0.9058), (4.736, 6.0, 1.889), (3.934, 5.0, 0.7246), (3.753, 5.0, 1.708), (4.917, 5.0, 0.9058), (4.736, 5.0, 1.889), (3.028, 6.0, 5.642), (4.012, 6.0, 5.823), (4.012, 5.0, 5.823), (3.028, 5.0, 5.642), (2.95, 6.0, 0.5435), (2.769, 6.0, 1.527), (3.934, 6.0, 0.7246), (3.753, 6.0, 1.708), (2.95, 5.0, 0.5435), (2.769, 5.0, 1.527), (3.934, 5.0, 0.7246), (3.753, 5.0, 1.708), (2.18, 6.0, 4.723), (3.164, 6.0, 4.904), (3.164, 5.0, 4.904), (2.18, 5.0, 4.723), (1.967, 6.0, 0.3623), (1.786, 6.0, 1.346), (2.95, 6.0, 0.5435), (2.769, 6.0, 1.527), (1.967, 5.0, 0.3623), (1.786, 5.0, 1.346), (2.95, 5.0, 0.5435), (2.769, 5.0, 1.527), (1.378, 6.0, 3.559), (2.362, 6.0, 3.74), (2.362, 5.0, 3.74), (1.378, 5.0, 3.559), (0.9835, 6.0, 0.1812), (0.8023, 6.0, 1.165), (1.967, 6.0, 0.3623), (1.786, 6.0, 1.346), (0.9835, 5.0, 0.1812), (0.8023, 5.0, 1.165), (1.967, 5.0, 0.3623), (1.786, 5.0, 1.346), (0.5306, 6.0, 2.64), (1.514, 6.0, 2.821), (1.514, 5.0, 2.821), (0.5306, 5.0, 2.64), (-3.278e-07, 6.0, 0.0), (-0.1812, 6.0, 0.9835), (0.9835, 6.0, 0.1812), (0.8023, 6.0, 1.165), (-3.278e-07, 5.0, 0.0), (-0.1812, 5.0, 0.9835), (0.9835, 5.0, 0.1812), (0.8023, 5.0, 1.165), (-0.2717, 6.0, 1.475), (0.7117, 6.0, 1.656), (0.7117, 5.0, 1.656), (-0.2717, 5.0, 1.475), (-0.9835, 6.0, -0.1812), (-1.165, 6.0, 0.8023), (-3.278e-07, 6.0, 0.0), (-0.1812, 6.0, 0.9835), (-0.9835, 5.0, -0.1812), (-1.165, 5.0, 0.8023), (-3.278e-07, 5.0, 0.0), (-0.1812, 5.0, 0.9835), (-1.255, 6.0, 1.294), (-0.2717, 6.0, 1.475), (-0.2717, 5.0, 1.475), (-1.255, 5.0, 1.294), (-4.917, -5.0, -0.9058), (-5.098, -5.0, 0.07769), (-3.934, -5.0, -0.7246), (-4.115, -5.0, 0.2588), (-4.917, -6.0, -0.9058), (-5.098, -6.0, 0.07769), (-3.934, -6.0, -0.7246), (-4.115, -6.0, 0.2588), (-5.823, -5.0, 4.012), (-4.84, -5.0, 4.193), (-4.84, -6.0, 4.193), (-5.823, -6.0, 4.012), (-3.934, -5.0, -0.7246), (-4.115, -5.0, 0.2588), (-2.95, -5.0, -0.5435), (-3.132, -5.0, 0.44), (-3.934, -6.0, -0.7246), (-4.115, -6.0, 0.2588), (-2.95, -6.0, -0.5435), (-3.132, -6.0, 0.44), (-4.788, -5.0, 3.911), (-3.804, -5.0, 4.092), (-3.804, -6.0, 4.092), (-4.788, -6.0, 3.911), (-1.967, -5.0, -0.3623), (-2.148, -5.0, 0.6211), (-0.9835, -5.0, -0.1812), (-1.165, -5.0, 0.8023), (-1.967, -6.0, -0.3623), (-2.148, -6.0, 0.6211), (-0.9835, -6.0, -0.1812), (-1.165, -6.0, 0.8023), (-2.329, -5.0, 1.605), (-1.346, -5.0, 1.786), (-1.346, -6.0, 1.786), (-2.329, -6.0, 1.605), (3.934, -5.0, 0.7246), (3.753, -5.0, 1.708), (4.917, -5.0, 0.9058), (4.736, -5.0, 1.889), (3.934, -6.0, 0.7246), (3.753, -6.0, 1.708), (4.917, -6.0, 0.9058), (4.736, -6.0, 1.889), (3.002, -5.0, 5.785), (3.985, -5.0, 5.966), (3.985, -6.0, 5.966), (3.002, -6.0, 5.785), (2.95, -5.0, 0.5435), (2.769, -5.0, 1.527), (3.934, -5.0, 0.7246), (3.753, -5.0, 1.708), (2.95, -6.0, 0.5435), (2.769, -6.0, 1.527), (3.934, -6.0, 0.7246), (3.753, -6.0, 1.708), (2.025, -5.0, 5.567), (3.008, -5.0, 5.748), (3.008, -6.0, 5.748), (2.025, -6.0, 5.567), (1.967, -5.0, 0.3623), (1.786, -5.0, 1.346), (2.95, -5.0, 0.5435), (2.769, -5.0, 1.527), (1.967, -6.0, 0.3623), (1.786, -6.0, 1.346), (2.95, -6.0, 0.5435), (2.769, -6.0, 1.527), (1.061, -5.0, 5.28), (2.045, -5.0, 5.461), (2.045, -6.0, 5.461), (1.061, -6.0, 5.28), (0.9835, -5.0, 0.1812), (0.8023, -5.0, 1.165), (1.967, -5.0, 0.3623), (1.786, -5.0, 1.346), (0.9835, -6.0, 0.1812), (0.8023, -6.0, 1.165), (1.967, -6.0, 0.3623), (1.786, -6.0, 1.346), (0.6026, -5.0, 2.249), (1.586, -5.0, 2.43), (1.586, -6.0, 2.43), (0.6026, -6.0, 2.249), (-3.278e-07, -5.0, 0.0), (-0.1812, -5.0, 0.9835), (0.9835, -5.0, 0.1812), (0.8023, -5.0, 1.165), (-3.278e-07, -6.0, 0.0), (-0.1812, -6.0, 0.9835), (0.9835, -6.0, 0.1812), (0.8023, -6.0, 1.165), (-0.2717, -5.0, 1.475), (0.7117, -5.0, 1.656), (0.7117, -6.0, 1.656), (-0.2717, -6.0, 1.475), (-0.9835, -5.0, -0.1812), (-1.165, -5.0, 0.8023), (-3.129e-07, -5.0, 0.0), (-0.1812, -5.0, 0.9835), (-0.9835, -6.0, -0.1812), (-1.165, -6.0, 0.8023), (-3.129e-07, -6.0, 0.0), (-0.1812, -6.0, 0.9835), (-1.255, -5.0, 1.294), (-0.2717, -5.0, 1.475), (-0.2717, -6.0, 1.475), (-1.255, -6.0, 1.294), (-1.075, 1.208, 1.701), (-1.075, 1.208, 1.901), (-1.232, 1.208, 1.701), (-1.232, 1.208, 1.901), (-1.075, 1.838, 1.701), (-1.075, 1.838, 1.901), (-1.232, 1.838, 1.701), (-1.232, 1.838, 1.901)], [], [(0, 1, 3, 2), (2, 3, 7, 6), (6, 7, 5, 4), (4, 5, 1, 0), (2, 6, 4, 0), (10, 9, 8, 11), (3, 1, 8, 9), (7, 3, 9, 10), (5, 7, 10, 11), (1, 5, 11, 8), (12, 13, 15, 14), (14, 15, 19, 18), (18, 19, 17, 16), (16, 17, 13, 12), (14, 18, 16, 12), (19, 15, 13, 17), (20, 21, 23, 22), (22, 23, 27, 26), (26, 27, 25, 24), (24, 25, 21, 20), (22, 26, 24, 20), (27, 23, 21, 25), (28, 29, 31, 30), (30, 31, 35, 34), (34, 35, 33, 32), (32, 33, 29, 28), (30, 34, 32, 28), (35, 31, 29, 33), (36, 37, 39, 38), (38, 39, 43, 42), (42, 43, 41, 40), (40, 41, 37, 36), (38, 42, 40, 36), (43, 39, 37, 41), (44, 45, 47, 46), (46, 47, 51, 50), (50, 51, 49, 48), (48, 49, 45, 44), (46, 50, 48, 44), (54, 53, 52, 55), (47, 45, 52, 53), (51, 47, 53, 54), (49, 51, 54, 55), (45, 49, 55, 52), (56, 57, 59, 58), (58, 59, 63, 62), (62, 63, 61, 60), (60, 61, 57, 56), (58, 62, 60, 56), (66, 65, 64, 67), (59, 57, 64, 65), (63, 59, 65, 66), (61, 63, 66, 67), (57, 61, 67, 64), (68, 69, 71, 70), (70, 71, 75, 74), (74, 75, 73, 72), (72, 73, 69, 68), (70, 74, 72, 68), (78, 77, 76, 79), (71, 69, 76, 77), (75, 71, 77, 78), (73, 75, 78, 79), (69, 73, 79, 76), (80, 81, 83, 82), (82, 83, 87, 86), (86, 87, 85, 84), (84, 85, 81, 80), (82, 86, 84, 80), (90, 89, 88, 91), (83, 81, 88, 89), (87, 83, 89, 90), (85, 87, 90, 91), (81, 85, 91, 88), (92, 93, 95, 94), (94, 95, 99, 98), (98, 99, 97, 96), (96, 97, 93, 92), (94, 98, 96, 92), (102, 101, 100, 103), (95, 93, 100, 101), (99, 95, 101, 102), (97, 99, 102, 103), (93, 97, 103, 100), (104, 105, 107, 106), (106, 107, 111, 110), (110, 111, 109, 108), (108, 109, 105, 104), (106, 110, 108, 104), (105, 109, 115, 112), (109, 111, 114, 115), (111, 107, 113, 114), (114, 113, 112, 115), (107, 105, 112, 113), (116, 117, 119, 118), (118, 119, 123, 122), (122, 123, 121, 120), (120, 121, 117, 116), (118, 122, 120, 116), (117, 121, 127, 124), (121, 123, 126, 127), (123, 119, 125, 126), (119, 117, 124, 125), (126, 125, 124, 127), (129, 133, 139, 136), (128, 129, 131, 130), (130, 131, 135, 134), (134, 135, 133, 132), (132, 133, 129, 128), (130, 134, 132, 128), (133, 135, 138, 139), (135, 131, 137, 138), (131, 129, 136, 137), (138, 137, 136, 139), (140, 141, 143, 142), (142, 143, 147, 146), (146, 147, 145, 144), (144, 145, 141, 140), (142, 146, 144, 140), (150, 149, 148, 151), (143, 141, 148, 149), (147, 143, 149, 150), (145, 147, 150, 151), (141, 145, 151, 148), (152, 153, 155, 154), (154, 155, 159, 158), (158, 159, 157, 156), (156, 157, 153, 152), (154, 158, 156, 152), (162, 161, 160, 163), (155, 153, 160, 161), (159, 155, 161, 162), (157, 159, 162, 163), (153, 157, 163, 160), (164, 165, 167, 166), (166, 167, 171, 170), (170, 171, 169, 168), (168, 169, 165, 164), (166, 170, 168, 164), (174, 173, 172, 175), (167, 165, 172, 173), (171, 167, 173, 174), (169, 171, 174, 175), (165, 169, 175, 172), (176, 177, 179, 178), (178, 179, 183, 182), (182, 183, 181, 180), (180, 181, 177, 176), (178, 182, 180, 176), (186, 185, 184, 187), (179, 177, 184, 185), (183, 179, 185, 186), (181, 183, 186, 187), (177, 181, 187, 184), (188, 189, 191, 190), (190, 191, 195, 194), (194, 195, 193, 192), (192, 193, 189, 188), (190, 194, 192, 188), (198, 197, 196, 199), (191, 189, 196, 197), (195, 191, 197, 198), (193, 195, 198, 199), (189, 193, 199, 196), (200, 201, 203, 202), (202, 203, 207, 206), (206, 207, 205, 204), (204, 205, 201, 200), (202, 206, 204, 200), (210, 209, 208, 211), (203, 201, 208, 209), (207, 203, 209, 210), (205, 207, 210, 211), (201, 205, 211, 208), (212, 213, 215, 214), (214, 215, 219, 218), (218, 219, 217, 216), (216, 217, 213, 212), (214, 218, 216, 212), (217, 219, 222, 223), (222, 221, 220, 223), (215, 213, 220, 221), (213, 217, 223, 220), (219, 215, 221, 222), (225, 229, 235, 232), (224, 225, 227, 226), (226, 227, 231, 230), (230, 231, 229, 228), (228, 229, 225, 224), (226, 230, 228, 224), (229, 231, 234, 235), (231, 227, 233, 234), (227, 225, 232, 233), (234, 233, 232, 235), (236, 237, 239, 238), (238, 239, 243, 242), (242, 243, 241, 240), (240, 241, 237, 236), (238, 242, 240, 236), (246, 245, 244, 247), (239, 237, 244, 245), (243, 239, 245, 246), (241, 243, 246, 247), (237, 241, 247, 244), (248, 249, 251, 250), (250, 251, 255, 254), (254, 255, 253, 252), (252, 253, 249, 248), (250, 254, 252, 248), (258, 257, 256, 259), (251, 249, 256, 257), (255, 251, 257, 258), (253, 255, 258, 259), (249, 253, 259, 256), (260, 261, 263, 262), (262, 263, 267, 266), (266, 267, 265, 264), (264, 265, 261, 260), (262, 266, 264, 260), (270, 269, 268, 271), (263, 261, 268, 269), (267, 263, 269, 270), (265, 267, 270, 271), (261, 265, 271, 268), (272, 273, 275, 274), (274, 275, 279, 278), (278, 279, 277, 276), (276, 277, 273, 272), (274, 278, 276, 272), (282, 281, 280, 283), (275, 273, 280, 281), (279, 275, 281, 282), (277, 279, 282, 283), (273, 277, 283, 280), (284, 285, 287, 286), (286, 287, 291, 290), (290, 291, 289, 288), (288, 289, 285, 284), (286, 290, 288, 284), (294, 293, 292, 295), (287, 285, 292, 293), (291, 287, 293, 294), (289, 291, 294, 295), (285, 289, 295, 292), (296, 297, 299, 298), (298, 299, 303, 302), (302, 303, 301, 300), (300, 301, 297, 296), (298, 302, 300, 296), (306, 305, 304, 307), (299, 297, 304, 305), (303, 299, 305, 306), (301, 303, 306, 307), (297, 301, 307, 304), (308, 309, 311, 310), (310, 311, 315, 314), (314, 315, 313, 312), (312, 313, 309, 308), (310, 314, 312, 308), (309, 313, 319, 316), (318, 317, 316, 319), (311, 309, 316, 317), (315, 311, 317, 318), (313, 315, 318, 319), (320, 321, 323, 322), (322, 323, 327, 326), (326, 327, 325, 324), (324, 325, 321, 320), (322, 326, 324, 320), (321, 325, 331, 328), (325, 327, 330, 331), (327, 323, 329, 330), (323, 321, 328, 329), (330, 329, 328, 331), (332, 333, 335, 334), (334, 335, 339, 338), (338, 339, 337, 336), (336, 337, 333, 332), (334, 338, 336, 332), (339, 335, 341, 342), (342, 341, 340, 343), (337, 339, 342, 343), (335, 333, 340, 341), (333, 337, 343, 340), (344, 345, 347, 346), (346, 347, 351, 350), (350, 351, 349, 348), (348, 349, 345, 344), (346, 350, 348, 344), (354, 353, 352, 355), (347, 345, 352, 353), (351, 347, 353, 354), (349, 351, 354, 355), (345, 349, 355, 352), (356, 357, 359, 358), (358, 359, 363, 362), (362, 363, 361, 360), (360, 361, 357, 356), (358, 362, 360, 356), (366, 365, 364, 367), (359, 357, 364, 365), (363, 359, 365, 366), (361, 363, 366, 367), (357, 361, 367, 364), (368, 369, 371, 370), (370, 371, 375, 374), (374, 375, 373, 372), (372, 373, 369, 368), (370, 374, 372, 368), (378, 377, 376, 379), (371, 369, 376, 377), (375, 371, 377, 378), (373, 375, 378, 379), (369, 373, 379, 376), (380, 381, 383, 382), (382, 383, 387, 386), (386, 387, 385, 384), (384, 385, 381, 380), (382, 386, 384, 380), (390, 389, 388, 391), (383, 381, 388, 389), (387, 383, 389, 390), (385, 387, 390, 391), (381, 385, 391, 388), (392, 393, 395, 394), (394, 395, 399, 398), (398, 399, 397, 396), (396, 397, 393, 392), (394, 398, 396, 392), (402, 401, 400, 403), (395, 393, 400, 401), (399, 395, 401, 402), (397, 399, 402, 403), (393, 397, 403, 400), (404, 405, 407, 406), (406, 407, 411, 410), (410, 411, 409, 408), (408, 409, 405, 404), (406, 410, 408, 404), (414, 413, 412, 415), (407, 405, 412, 413), (411, 407, 413, 414), (409, 411, 414, 415), (405, 409, 415, 412), (416, 417, 419, 418), (418, 419, 423, 422), (422, 423, 421, 420), (420, 421, 417, 416), (418, 422, 420, 416), (417, 421, 427, 424), (421, 423, 426, 427), (423, 419, 425, 426), (426, 425, 424, 427), (419, 417, 424, 425), (428, 429, 431, 430), (430, 431, 435, 434), (434, 435, 433, 432), (432, 433, 429, 428), (430, 434, 432, 428), (429, 433, 439, 436), (433, 435, 438, 439), (435, 431, 437, 438), (431, 429, 436, 437), (438, 437, 436, 439), (441, 445, 451, 448), (445, 447, 450, 451), (447, 443, 449, 450), (440, 441, 443, 442), (442, 443, 447, 446), (446, 447, 445, 444), (444, 445, 441, 440), (442, 446, 444, 440), (443, 441, 448, 449), (450, 449, 448, 451), (452, 453, 455, 454), (454, 455, 459, 458), (458, 459, 457, 456), (456, 457, 453, 452), (454, 458, 456, 452), (457, 459, 462, 463), (462, 461, 460, 463), (455, 453, 460, 461), (453, 457, 463, 460), (459, 455, 461, 462), (464, 465, 467, 466), (466, 467, 471, 470), (470, 471, 469, 468), (468, 469, 465, 464), (466, 470, 468, 464), (474, 473, 472, 475), (467, 465, 472, 473), (471, 467, 473, 474), (469, 471, 474, 475), (465, 469, 475, 472), (476, 477, 479, 478), (478, 479, 483, 482), (482, 483, 481, 480), (480, 481, 477, 476), (478, 482, 480, 476), (486, 485, 484, 487), (479, 477, 484, 485), (483, 479, 485, 486), (481, 483, 486, 487), (477, 481, 487, 484), (488, 489, 491, 490), (490, 491, 495, 494), (494, 495, 493, 492), (492, 493, 489, 488), (490, 494, 492, 488), (498, 497, 496, 499), (491, 489, 496, 497), (495, 491, 497, 498), (493, 495, 498, 499), (489, 493, 499, 496), (500, 501, 503, 502), (502, 503, 507, 506), (506, 507, 505, 504), (504, 505, 501, 500), (502, 506, 504, 500), (510, 509, 508, 511), (503, 501, 508, 509), (507, 503, 509, 510), (505, 507, 510, 511), (501, 505, 511, 508), (512, 513, 515, 514), (514, 515, 519, 518), (518, 519, 517, 516), (516, 517, 513, 512), (514, 518, 516, 512), (522, 521, 520, 523), (515, 513, 520, 521), (519, 515, 521, 522), (517, 519, 522, 523), (513, 517, 523, 520), (524, 525, 527, 526), (526, 527, 531, 530), (530, 531, 529, 528), (528, 529, 525, 524), (526, 530, 528, 524), (525, 529, 535, 532), (529, 531, 534, 535), (531, 527, 533, 534), (527, 525, 532, 533), (534, 533, 532, 535), (537, 541, 547, 544), (536, 537, 539, 538), (538, 539, 543, 542), (542, 543, 541, 540), (540, 541, 537, 536), (538, 542, 540, 536), (541, 543, 546, 547), (543, 539, 545, 546), (539, 537, 544, 545), (546, 545, 544, 547), (553, 555, 558, 559), (555, 551, 557, 558), (551, 549, 556, 557), (548, 549, 551, 550), (550, 551, 555, 554), (554, 555, 553, 552), (552, 553, 549, 548), (550, 554, 552, 548), (558, 557, 556, 559), (549, 553, 559, 556), (560, 561, 563, 562), (562, 563, 567, 566), (566, 567, 565, 564), (564, 565, 561, 560), (562, 566, 564, 560), (570, 569, 568, 571), (563, 561, 568, 569), (567, 563, 569, 570), (565, 567, 570, 571), (561, 565, 571, 568), (572, 573, 575, 574), (574, 575, 579, 578), (578, 579, 577, 576), (576, 577, 573, 572), (574, 578, 576, 572), (573, 577, 583, 580), (582, 581, 580, 583), (579, 575, 581, 582), (577, 579, 582, 583), (575, 573, 580, 581), (584, 585, 587, 586), (586, 587, 591, 590), (590, 591, 589, 588), (588, 589, 585, 584), (586, 590, 588, 584), (594, 593, 592, 595), (587, 585, 592, 593), (591, 587, 593, 594), (589, 591, 594, 595), (585, 589, 595, 592), (596, 597, 599, 598), (598, 599, 603, 602), (602, 603, 601, 600), (600, 601, 597, 596), (598, 602, 600, 596), (606, 605, 604, 607), (599, 597, 604, 605), (603, 599, 605, 606), (601, 603, 606, 607), (597, 601, 607, 604), (608, 609, 611, 610), (610, 611, 615, 614), (614, 615, 613, 612), (612, 613, 609, 608), (610, 614, 612, 608), (618, 617, 616, 619), (611, 609, 616, 617), (615, 611, 617, 618), (613, 615, 618, 619), (609, 613, 619, 616), (620, 621, 623, 622), (622, 623, 627, 626), (626, 627, 625, 624), (624, 625, 621, 620), (622, 626, 624, 620), (621, 625, 631, 628), (630, 629, 628, 631), (623, 621, 628, 629), (627, 623, 629, 630), (625, 627, 630, 631), (633, 637, 643, 640), (632, 633, 635, 634), (634, 635, 639, 638), (638, 639, 637, 636), (636, 637, 633, 632), (634, 638, 636, 632), (637, 639, 642, 643), (639, 635, 641, 642), (635, 633, 640, 641), (642, 641, 640, 643), (651, 647, 653, 654), (647, 645, 652, 653), (644, 645, 647, 646), (646, 647, 651, 650), (650, 651, 649, 648), (648, 649, 645, 644), (646, 650, 648, 644), (654, 653, 652, 655), (649, 651, 654, 655), (645, 649, 655, 652), (663, 659, 665, 666), (659, 657, 664, 665), (656, 657, 659, 658), (658, 659, 663, 662), (662, 663, 661, 660), (660, 661, 657, 656), (658, 662, 660, 656), (666, 665, 664, 667), (661, 663, 666, 667), (657, 661, 667, 664), (668, 669, 671, 670), (670, 671, 675, 674), (674, 675, 673, 672), (672, 673, 669, 668), (670, 674, 672, 668), (678, 677, 676, 679), (671, 669, 676, 677), (675, 671, 677, 678), (673, 675, 678, 679), (669, 673, 679, 676), (680, 681, 683, 682), (682, 683, 687, 686), (686, 687, 685, 684), (684, 685, 681, 680), (682, 686, 684, 680), (690, 689, 688, 691), (683, 681, 688, 689), (687, 683, 689, 690), (685, 687, 690, 691), (681, 685, 691, 688), (692, 693, 695, 694), (694, 695, 699, 698), (698, 699, 697, 696), (696, 697, 693, 692), (694, 698, 696, 692), (702, 701, 700, 703), (695, 693, 700, 701), (699, 695, 701, 702), (697, 699, 702, 703), (693, 697, 703, 700), (704, 705, 707, 706), (706, 707, 711, 710), (710, 711, 709, 708), (708, 709, 705, 704), (706, 710, 708, 704), (714, 713, 712, 715), (707, 705, 712, 713), (711, 707, 713, 714), (709, 711, 714, 715), (705, 709, 715, 712), (716, 717, 719, 718), (718, 719, 723, 722), (722, 723, 721, 720), (720, 721, 717, 716), (718, 722, 720, 716), (726, 725, 724, 727), (719, 717, 724, 725), (723, 719, 725, 726), (721, 723, 726, 727), (717, 721, 727, 724), (728, 729, 731, 730), (730, 731, 735, 734), (734, 735, 733, 732), (732, 733, 729, 728), (730, 734, 732, 728), (729, 733, 739, 736), (733, 735, 738, 739), (738, 737, 736, 739), (731, 729, 736, 737), (735, 731, 737, 738), (740, 741, 743, 742), (742, 743, 747, 746), (746, 747, 745, 744), (744, 745, 741, 740), (742, 746, 744, 740), (747, 743, 741, 745), (751, 749, 756, 757), (748, 749, 751, 750), (750, 751, 755, 754), (754, 755, 753, 752), (752, 753, 749, 748), (750, 754, 752, 748), (758, 757, 756, 759), (755, 751, 757, 758), (753, 755, 758, 759), (749, 753, 759, 756), (760, 761, 763, 762), (762, 763, 767, 766), (766, 767, 765, 764), (764, 765, 761, 760), (762, 766, 764, 760), (770, 769, 768, 771), (763, 761, 768, 769), (767, 763, 769, 770), (765, 767, 770, 771), (761, 765, 771, 768), (772, 773, 775, 774), (774, 775, 779, 778), (778, 779, 777, 776), (776, 777, 773, 772), (774, 778, 776, 772), (782, 781, 780, 783), (775, 773, 780, 781), (779, 775, 781, 782), (777, 779, 782, 783), (773, 777, 783, 780), (784, 785, 787, 786), (786, 787, 791, 790), (790, 791, 789, 788), (788, 789, 785, 784), (786, 790, 788, 784), (794, 793, 792, 795), (787, 785, 792, 793), (791, 787, 793, 794), (789, 791, 794, 795), (785, 789, 795, 792), (796, 797, 799, 798), (798, 799, 803, 802), (802, 803, 801, 800), (800, 801, 797, 796), (798, 802, 800, 796), (806, 805, 804, 807), (799, 797, 804, 805), (803, 799, 805, 806), (801, 803, 806, 807), (797, 801, 807, 804), (808, 809, 811, 810), (810, 811, 815, 814), (814, 815, 813, 812), (812, 813, 809, 808), (810, 814, 812, 808), (818, 817, 816, 819), (811, 809, 816, 817), (815, 811, 817, 818), (813, 815, 818, 819), (809, 813, 819, 816), (820, 821, 823, 822), (822, 823, 827, 826), (826, 827, 825, 824), (824, 825, 821, 820), (822, 826, 824, 820), (830, 829, 828, 831), (823, 821, 828, 829), (827, 823, 829, 830), (825, 827, 830, 831), (821, 825, 831, 828), (832, 833, 835, 834), (834, 835, 839, 838), (838, 839, 837, 836), (836, 837, 833, 832), (834, 838, 836, 832), (833, 837, 843, 840), (837, 839, 842, 843), (839, 835, 841, 842), (835, 833, 840, 841), (842, 841, 840, 843), (845, 849, 855, 852), (849, 851, 854, 855), (851, 847, 853, 854), (844, 845, 847, 846), (846, 847, 851, 850), (850, 851, 849, 848), (848, 849, 845, 844), (846, 850, 848, 844), (847, 845, 852, 853), (854, 853, 852, 855), (861, 863, 866, 867), (863, 859, 865, 866), (859, 857, 864, 865), (856, 857, 859, 858), (858, 859, 863, 862), (862, 863, 861, 860), (860, 861, 857, 856), (858, 862, 860, 856), (866, 865, 864, 867), (857, 861, 867, 864), (868, 869, 871, 870), (870, 871, 875, 874), (874, 875, 873, 872), (872, 873, 869, 868), (870, 874, 872, 868), (878, 877, 876, 879), (871, 869, 876, 877), (875, 871, 877, 878), (873, 875, 878, 879), (869, 873, 879, 876), (880, 881, 883, 882), (882, 883, 887, 886), (886, 887, 885, 884), (884, 885, 881, 880), (882, 886, 884, 880), (890, 889, 888, 891), (883, 881, 888, 889), (887, 883, 889, 890), (885, 887, 890, 891), (881, 885, 891, 888), (892, 893, 895, 894), (894, 895, 899, 898), (898, 899, 897, 896), (896, 897, 893, 892), (894, 898, 896, 892), (902, 901, 900, 903), (895, 893, 900, 901), (899, 895, 901, 902), (897, 899, 902, 903), (893, 897, 903, 900), (904, 905, 907, 906), (906, 907, 911, 910), (910, 911, 909, 908), (908, 909, 905, 904), (906, 910, 908, 904), (914, 913, 912, 915), (907, 905, 912, 913), (911, 907, 913, 914), (909, 911, 914, 915), (905, 909, 915, 912), (916, 917, 919, 918), (918, 919, 923, 922), (922, 923, 921, 920), (920, 921, 917, 916), (918, 922, 920, 916), (919, 917, 924, 925), (926, 925, 924, 927), (917, 921, 927, 924), (923, 919, 925, 926), (921, 923, 926, 927), (928, 929, 931, 930), (930, 931, 935, 934), (934, 935, 933, 932), (932, 933, 929, 928), (930, 934, 932, 928), (929, 933, 939, 936), (938, 937, 936, 939), (931, 929, 936, 937), (935, 931, 937, 938), (933, 935, 938, 939), (941, 945, 951, 948), (945, 947, 950, 951), (940, 941, 943, 942), (942, 943, 947, 946), (946, 947, 945, 944), (944, 945, 941, 940), (942, 946, 944, 940), (947, 943, 949, 950), (943, 941, 948, 949), (950, 949, 948, 951), (953, 957, 963, 960), (957, 959, 962, 963), (959, 955, 961, 962), (955, 953, 960, 961), (952, 953, 955, 954), (954, 955, 959, 958), (958, 959, 957, 956), (956, 957, 953, 952), (954, 958, 956, 952), (962, 961, 960, 963), (971, 967, 973, 974), (967, 965, 972, 973), (964, 965, 967, 966), (966, 967, 971, 970), (970, 971, 969, 968), (968, 969, 965, 964), (966, 970, 968, 964), (974, 973, 972, 975), (969, 971, 974, 975), (965, 969, 975, 972), (976, 977, 979, 978), (978, 979, 983, 982), (982, 983, 981, 980), (980, 981, 977, 976), (978, 982, 980, 976), (986, 985, 984, 987), (979, 977, 984, 985), (983, 979, 985, 986), (981, 983, 986, 987), (977, 981, 987, 984), (988, 989, 991, 990), (990, 991, 995, 994), (994, 995, 993, 992), (992, 993, 989, 988), (990, 994, 992, 988), (998, 997, 996, 999), (991, 989, 996, 997), (995, 991, 997, 998), (993, 995, 998, 999), (989, 993, 999, 996), (1000, 1001, 1003, 1002), (1002, 1003, 1007, 1006), (1006, 1007, 1005, 1004), (1004, 1005, 1001, 1000), (1002, 1006, 1004, 1000), (1010, 1009, 1008, 1011), (1003, 1001, 1008, 1009), (1007, 1003, 1009, 1010), (1005, 1007, 1010, 1011), (1001, 1005, 1011, 1008), (1012, 1013, 1015, 1014), (1014, 1015, 1019, 1018), (1018, 1019, 1017, 1016), (1016, 1017, 1013, 1012), (1014, 1018, 1016, 1012), (1022, 1021, 1020, 1023), (1015, 1013, 1020, 1021), (1019, 1015, 1021, 1022), (1017, 1019, 1022, 1023), (1013, 1017, 1023, 1020), (1024, 1025, 1027, 1026), (1026, 1027, 1031, 1030), (1030, 1031, 1029, 1028), (1028, 1029, 1025, 1024), (1026, 1030, 1028, 1024), (1034, 1033, 1032, 1035), (1027, 1025, 1032, 1033), (1031, 1027, 1033, 1034), (1029, 1031, 1034, 1035), (1025, 1029, 1035, 1032), (1036, 1037, 1039, 1038), (1038, 1039, 1043, 1042), (1042, 1043, 1041, 1040), (1040, 1041, 1037, 1036), (1038, 1042, 1040, 1036), (1046, 1045, 1044, 1047), (1037, 1041, 1047, 1044), (1041, 1043, 1046, 1047), (1043, 1039, 1045, 1046), (1039, 1037, 1044, 1045), (1049, 1053, 1059, 1056), (1053, 1055, 1058, 1059), (1055, 1051, 1057, 1058), (1051, 1049, 1056, 1057), (1048, 1049, 1051, 1050), (1050, 1051, 1055, 1054), (1054, 1055, 1053, 1052), (1052, 1053, 1049, 1048), (1050, 1054, 1052, 1048), (1058, 1057, 1056, 1059), (1063, 1061, 1068, 1069), (1060, 1061, 1063, 1062), (1062, 1063, 1067, 1066), (1066, 1067, 1065, 1064), (1064, 1065, 1061, 1060), (1062, 1066, 1064, 1060), (1070, 1069, 1068, 1071), (1067, 1063, 1069, 1070), (1065, 1067, 1070, 1071), (1061, 1065, 1071, 1068), (1072, 1073, 1075, 1074), (1074, 1075, 1079, 1078), (1078, 1079, 1077, 1076), (1076, 1077, 1073, 1072), (1074, 1078, 1076, 1072), (1082, 1081, 1080, 1083), (1075, 1073, 1080, 1081), (1079, 1075, 1081, 1082), (1077, 1079, 1082, 1083), (1073, 1077, 1083, 1080), (1084, 1085, 1087, 1086), (1086, 1087, 1091, 1090), (1090, 1091, 1089, 1088), (1088, 1089, 1085, 1084), (1086, 1090, 1088, 1084), (1094, 1093, 1092, 1095), (1087, 1085, 1092, 1093), (1091, 1087, 1093, 1094), (1089, 1091, 1094, 1095), (1085, 1089, 1095, 1092), (1096, 1097, 1099, 1098), (1098, 1099, 1103, 1102), (1102, 1103, 1101, 1100), (1100, 1101, 1097, 1096), (1098, 1102, 1100, 1096), (1106, 1105, 1104, 1107), (1099, 1097, 1104, 1105), (1103, 1099, 1105, 1106), (1101, 1103, 1106, 1107), (1097, 1101, 1107, 1104), (1108, 1109, 1111, 1110), (1110, 1111, 1115, 1114), (1114, 1115, 1113, 1112), (1112, 1113, 1109, 1108), (1110, 1114, 1112, 1108), (1118, 1117, 1116, 1119), (1111, 1109, 1116, 1117), (1115, 1111, 1117, 1118), (1113, 1115, 1118, 1119), (1109, 1113, 1119, 1116), (1120, 1121, 1123, 1122), (1122, 1123, 1127, 1126), (1126, 1127, 1125, 1124), (1124, 1125, 1121, 1120), (1122, 1126, 1124, 1120), (1130, 1129, 1128, 1131), (1123, 1121, 1128, 1129), (1127, 1123, 1129, 1130), (1125, 1127, 1130, 1131), (1121, 1125, 1131, 1128), (1132, 1133, 1135, 1134), (1134, 1135, 1139, 1138), (1138, 1139, 1137, 1136), (1136, 1137, 1133, 1132), (1134, 1138, 1136, 1132), (1142, 1141, 1140, 1143), (1135, 1133, 1140, 1141), (1139, 1135, 1141, 1142), (1137, 1139, 1142, 1143), (1133, 1137, 1143, 1140), (1145, 1149, 1155, 1152), (1149, 1151, 1154, 1155), (1144, 1145, 1147, 1146), (1146, 1147, 1151, 1150), (1150, 1151, 1149, 1148), (1148, 1149, 1145, 1144), (1146, 1150, 1148, 1144), (1151, 1147, 1153, 1154), (1147, 1145, 1152, 1153), (1154, 1153, 1152, 1155), (1163, 1159, 1165, 1166), (1156, 1157, 1159, 1158), (1158, 1159, 1163, 1162), (1162, 1163, 1161, 1160), (1160, 1161, 1157, 1156), (1158, 1162, 1160, 1156), (1161, 1163, 1166, 1167), (1166, 1165, 1164, 1167), (1159, 1157, 1164, 1165), (1157, 1161, 1167, 1164), (1168, 1169, 1171, 1170), (1170, 1171, 1175, 1174), (1174, 1175, 1173, 1172), (1172, 1173, 1169, 1168), (1170, 1174, 1172, 1168), (1178, 1177, 1176, 1179), (1171, 1169, 1176, 1177), (1175, 1171, 1177, 1178), (1173, 1175, 1178, 1179), (1169, 1173, 1179, 1176), (1180, 1181, 1183, 1182), (1182, 1183, 1187, 1186), (1186, 1187, 1185, 1184), (1184, 1185, 1181, 1180), (1182, 1186, 1184, 1180), (1190, 1189, 1188, 1191), (1183, 1181, 1188, 1189), (1187, 1183, 1189, 1190), (1185, 1187, 1190, 1191), (1181, 1185, 1191, 1188), (1192, 1193, 1195, 1194), (1194, 1195, 1199, 1198), (1198, 1199, 1197, 1196), (1196, 1197, 1193, 1192), (1194, 1198, 1196, 1192), (1202, 1201, 1200, 1203), (1195, 1193, 1200, 1201), (1199, 1195, 1201, 1202), (1197, 1199, 1202, 1203), (1193, 1197, 1203, 1200), (1204, 1205, 1207, 1206), (1206, 1207, 1211, 1210), (1210, 1211, 1209, 1208), (1208, 1209, 1205, 1204), (1206, 1210, 1208, 1204), (1215, 1214, 1218, 1219), (1207, 1205, 1212, 1213), (1211, 1207, 1213, 1214), (1209, 1211, 1214, 1215), (1205, 1209, 1215, 1212), (1218, 1217, 1216, 1219), (1213, 1212, 1216, 1217), (1212, 1215, 1219, 1216), (1214, 1213, 1217, 1218), (1220, 1221, 1223, 1222), (1222, 1223, 1227, 1226), (1226, 1227, 1225, 1224), (1224, 1225, 1221, 1220), (1222, 1226, 1224, 1220), (1230, 1229, 1228, 1231), (1223, 1221, 1228, 1229), (1227, 1223, 1229, 1230), (1225, 1227, 1230, 1231), (1221, 1225, 1231, 1228), (1232, 1233, 1235, 1234), (1234, 1235, 1239, 1238), (1238, 1239, 1237, 1236), (1236, 1237, 1233, 1232), (1234, 1238, 1236, 1232), (1242, 1241, 1240, 1243), (1235, 1233, 1240, 1241), (1239, 1235, 1241, 1242), (1237, 1239, 1242, 1243), (1233, 1237, 1243, 1240), (1244, 1245, 1247, 1246), (1246, 1247, 1251, 1250), (1250, 1251, 1249, 1248), (1248, 1249, 1245, 1244), (1246, 1250, 1248, 1244), (1245, 1249, 1255, 1252), (1254, 1253, 1252, 1255), (1247, 1245, 1252, 1253), (1251, 1247, 1253, 1254), (1249, 1251, 1254, 1255), (1257, 1261, 1267, 1264), (1261, 1263, 1266, 1267), (1263, 1259, 1265, 1266), (1256, 1257, 1259, 1258), (1258, 1259, 1263, 1262), (1262, 1263, 1261, 1260), (1260, 1261, 1257, 1256), (1258, 1262, 1260, 1256), (1259, 1257, 1264, 1265), (1266, 1265, 1264, 1267), (1273, 1275, 1278, 1279), (1275, 1271, 1277, 1278), (1271, 1269, 1276, 1277), (1268, 1269, 1271, 1270), (1270, 1271, 1275, 1274), (1274, 1275, 1273, 1272), (1272, 1273, 1269, 1268), (1270, 1274, 1272, 1268), (1278, 1277, 1276, 1279), (1269, 1273, 1279, 1276), (1287, 1283, 1289, 1290), (1283, 1281, 1288, 1289), (1280, 1281, 1283, 1282), (1282, 1283, 1287, 1286), (1286, 1287, 1285, 1284), (1284, 1285, 1281, 1280), (1282, 1286, 1284, 1280), (1290, 1289, 1288, 1291), (1285, 1287, 1290, 1291), (1281, 1285, 1291, 1288), (1292, 1293, 1295, 1294), (1294, 1295, 1299, 1298), (1298, 1299, 1297, 1296), (1296, 1297, 1293, 1292), (1294, 1298, 1296, 1292), (1302, 1301, 1300, 1303), (1295, 1293, 1300, 1301), (1299, 1295, 1301, 1302), (1297, 1299, 1302, 1303), (1293, 1297, 1303, 1300), (1304, 1305, 1307, 1306), (1306, 1307, 1311, 1310), (1310, 1311, 1309, 1308), (1308, 1309, 1305, 1304), (1306, 1310, 1308, 1304), (1311, 1307, 1313, 1314), (1314, 1313, 1312, 1315), (1309, 1311, 1314, 1315), (1307, 1305, 1312, 1313), (1305, 1309, 1315, 1312), (1316, 1317, 1319, 1318), (1318, 1319, 1323, 1322), (1322, 1323, 1321, 1320), (1320, 1321, 1317, 1316), (1318, 1322, 1320, 1316), (1323, 1319, 1325, 1326), (1326, 1325, 1324, 1327), (1319, 1317, 1324, 1325), (1317, 1321, 1327, 1324), (1321, 1323, 1326, 1327), (1328, 1329, 1331, 1330), (1330, 1331, 1335, 1334), (1334, 1335, 1333, 1332), (1332, 1333, 1329, 1328), (1330, 1334, 1332, 1328), (1338, 1337, 1336, 1339), (1331, 1329, 1336, 1337), (1335, 1331, 1337, 1338), (1333, 1335, 1338, 1339), (1329, 1333, 1339, 1336), (1340, 1341, 1343, 1342), (1342, 1343, 1347, 1346), (1346, 1347, 1345, 1344), (1344, 1345, 1341, 1340), (1342, 1346, 1344, 1340), (1350, 1349, 1348, 1351), (1343, 1341, 1348, 1349), (1347, 1343, 1349, 1350), (1345, 1347, 1350, 1351), (1341, 1345, 1351, 1348), (1353, 1357, 1363, 1360), (1352, 1353, 1355, 1354), (1354, 1355, 1359, 1358), (1358, 1359, 1357, 1356), (1356, 1357, 1353, 1352), (1354, 1358, 1356, 1352), (1357, 1359, 1362, 1363), (1362, 1361, 1360, 1363), (1355, 1353, 1360, 1361), (1359, 1355, 1361, 1362), (1365, 1369, 1375, 1372), (1369, 1371, 1374, 1375), (1371, 1367, 1373, 1374), (1367, 1365, 1372, 1373), (1364, 1365, 1367, 1366), (1366, 1367, 1371, 1370), (1370, 1371, 1369, 1368), (1368, 1369, 1365, 1364), (1366, 1370, 1368, 1364), (1374, 1373, 1372, 1375), (1383, 1379, 1385, 1386), (1379, 1377, 1384, 1385), (1376, 1377, 1379, 1378), (1378, 1379, 1383, 1382), (1382, 1383, 1381, 1380), (1380, 1381, 1377, 1376), (1378, 1382, 1380, 1376), (1386, 1385, 1384, 1387), (1381, 1383, 1386, 1387), (1377, 1381, 1387, 1384), (1388, 1389, 1391, 1390), (1390, 1391, 1395, 1394), (1394, 1395, 1393, 1392), (1392, 1393, 1389, 1388), (1390, 1394, 1392, 1388), (1398, 1397, 1396, 1399), (1391, 1389, 1396, 1397), (1395, 1391, 1397, 1398), (1393, 1395, 1398, 1399), (1389, 1393, 1399, 1396), (1400, 1401, 1403, 1402), (1402, 1403, 1407, 1406), (1406, 1407, 1405, 1404), (1404, 1405, 1401, 1400), (1402, 1406, 1404, 1400), (1410, 1409, 1408, 1411), (1403, 1401, 1408, 1409), (1407, 1403, 1409, 1410), (1405, 1407, 1410, 1411), (1401, 1405, 1411, 1408), (1412, 1413, 1415, 1414), (1414, 1415, 1419, 1418), (1418, 1419, 1417, 1416), (1416, 1417, 1413, 1412), (1414, 1418, 1416, 1412), (1422, 1421, 1420, 1423), (1415, 1413, 1420, 1421), (1419, 1415, 1421, 1422), (1417, 1419, 1422, 1423), (1413, 1417, 1423, 1420), (1424, 1425, 1427, 1426), (1426, 1427, 1431, 1430), (1430, 1431, 1429, 1428), (1428, 1429, 1425, 1424), (1426, 1430, 1428, 1424), (1434, 1433, 1432, 1435), (1427, 1425, 1432, 1433), (1431, 1427, 1433, 1434), (1429, 1431, 1434, 1435), (1425, 1429, 1435, 1432), (1436, 1437, 1439, 1438), (1438, 1439, 1443, 1442), (1442, 1443, 1441, 1440), (1440, 1441, 1437, 1436), (1438, 1442, 1440, 1436), (1446, 1445, 1444, 1447), (1439, 1437, 1444, 1445), (1443, 1439, 1445, 1446), (1441, 1443, 1446, 1447), (1437, 1441, 1447, 1444), (1449, 1453, 1459, 1456), (1453, 1455, 1458, 1459), (1455, 1451, 1457, 1458), (1448, 1449, 1451, 1450), (1450, 1451, 1455, 1454), (1454, 1455, 1453, 1452), (1452, 1453, 1449, 1448), (1450, 1454, 1452, 1448), (1458, 1457, 1456, 1459), (1451, 1449, 1456, 1457), (1461, 1465, 1471, 1468), (1465, 1467, 1470, 1471), (1467, 1463, 1469, 1470), (1463, 1461, 1468, 1469), (1460, 1461, 1463, 1462), (1462, 1463, 1467, 1466), (1466, 1467, 1465, 1464), (1464, 1465, 1461, 1460), (1462, 1466, 1464, 1460), (1470, 1469, 1468, 1471), (1472, 1473, 1475, 1474), (1474, 1475, 1479, 1478), (1478, 1479, 1477, 1476), (1476, 1477, 1473, 1472), (1474, 1478, 1476, 1472), (1479, 1475, 1473, 1477)])
me_cube_007.polygons.foreach_set('material_index', [16, 16, 16, 16, 16, 16, 16, 16, 16, 16, 1, 1, 1, 1, 1, 1, 1, 1, 1, 1, 1, 1, 1, 1, 1, 1, 1, 1, 1, 1, 1, 1, 1, 1, 16, 16, 16, 16, 16, 16, 16, 16, 16, 16, 16, 16, 16, 16, 16, 17, 16, 16, 16, 16, 16, 16, 16, 16, 16, 16, 16, 16, 16, 16, 16, 16, 16, 16, 16, 16, 16, 16, 16, 16, 16, 16, 16, 16, 16, 16, 16, 16, 16, 16, 16, 16, 16, 16, 16, 16, 16, 16, 16, 16, 16, 16, 16, 16, 16, 16, 16, 16, 16, 16, 16, 16, 16, 16, 16, 16, 16, 16, 16, 17, 16, 16, 16, 16, 16, 16, 16, 16, 16, 16, 16, 16, 16, 16, 16, 16, 16, 16, 16, 16, 16, 16, 16, 16, 16, 16, 16, 16, 16, 16, 16, 16, 16, 16, 16, 17, 16, 16, 16, 16, 16, 16, 16, 16, 16, 16, 16, 16, 16, 16, 16, 16, 16, 16, 16, 16, 16, 16, 16, 16, 16, 16, 16, 16, 16, 16, 16, 16, 16, 16, 16, 16, 16, 16, 16, 16, 16, 16, 16, 16, 16, 16, 16, 16, 16, 16, 16, 16, 16, 16, 16, 16, 16, 16, 16, 17, 16, 16, 16, 16, 16, 16, 16, 16, 16, 16, 16, 16, 16, 16, 16, 16, 16, 16, 16, 16, 16, 16, 16, 16, 16, 16, 16, 16, 16, 16, 16, 16, 16, 16, 16, 16, 16, 16, 16, 17, 16, 16, 16, 16, 16, 16, 16, 16, 16, 16, 17, 16, 16, 16, 16, 16, 16, 16, 16, 16, 16, 16, 16, 16, 16, 16, 16, 16, 16, 16, 16, 16, 16, 16, 16, 16, 16, 16, 16, 16, 16, 16, 16, 16, 16, 16, 16, 16, 16, 16, 16, 16, 16, 16, 16, 16, 16, 16, 16, 16, 16, 16, 16, 16, 16, 16, 16, 16, 16, 16, 16, 16, 16, 16, 16, 16, 16, 16, 16, 16, 16, 16, 16, 16, 16, 16, 16, 16, 16, 16, 16, 16, 16, 16, 16, 16, 16, 16, 16, 16, 16, 16, 17, 16, 16, 16, 16, 16, 16, 16, 16, 16, 16, 17, 16, 16, 16, 16, 16, 16, 16, 16, 16, 16, 16, 16, 16, 16, 16, 16, 16, 16, 16, 16, 16, 16, 16, 16, 16, 16, 16, 16, 16, 16, 16, 16, 16, 16, 16, 16, 16, 16, 16, 16, 16, 16, 16, 16, 16, 16, 16, 16, 16, 16, 16, 16, 16, 16, 16, 16, 16, 16, 16, 16, 16, 16, 16, 16, 16, 16, 16, 16, 16, 16, 16, 16, 16, 16, 16, 16, 16, 16, 16, 16, 16, 16, 16, 16, 16, 16, 16, 16, 16, 17, 16, 16, 16, 16, 16, 16, 16, 16, 17, 16, 16, 16, 16, 16, 16, 16, 16, 16, 16, 16, 16, 16, 16, 16, 16, 16, 16, 16, 16, 16, 16, 16, 16, 16, 16, 16, 16, 16, 16, 16, 16, 16, 16, 16, 16, 16, 16, 16, 16, 16, 16, 16, 16, 16, 16, 16, 16, 16, 16, 16, 16, 16, 16, 16, 16, 16, 16, 16, 16, 16, 16, 16, 16, 16, 16, 16, 16, 16, 16, 16, 16, 16, 16, 16, 16, 16, 16, 16, 16, 16, 16, 16, 16, 16, 16, 16, 16, 17, 16, 16, 16, 16, 16, 16, 16, 17, 16, 16, 16, 16, 16, 16, 16, 16, 16, 16, 16, 16, 16, 16, 16, 16, 16, 16, 16, 16, 16, 16, 16, 16, 16, 16, 16, 16, 16, 16, 16, 16, 16, 16, 16, 16, 16, 16, 16, 16, 16, 16, 16, 16, 16, 16, 16, 16, 16, 16, 16, 16, 16, 16, 16, 16, 16, 16, 16, 16, 16, 16, 16, 16, 16, 16, 16, 16, 16, 16, 16, 16, 16, 16, 16, 16, 16, 16, 16, 16, 16, 16, 16, 16, 16, 17, 16, 16, 16, 16, 16, 16, 16, 16, 16, 16, 16, 16, 16, 16, 16, 16, 16, 16, 16, 16, 16, 16, 16, 16, 16, 16, 16, 16, 16, 16, 16, 16, 16, 16, 16, 16, 16, 16, 16, 16, 16, 16, 16, 16, 16, 16, 16, 16, 16, 16, 16, 16, 16, 16, 16, 16, 16, 16, 16, 16, 16, 16, 16, 16, 16, 16, 16, 16, 16, 16, 16, 16, 16, 16, 16, 16, 16, 16, 16, 16, 16, 16, 16, 16, 16, 16, 16, 16, 16, 16, 16, 16, 16, 16, 16, 16, 16, 16, 16, 17, 16, 16, 16, 16, 16, 16, 16, 16, 16, 17, 16, 16, 16, 16, 16, 16, 16, 16, 16, 16, 16, 16, 16, 16, 16, 16, 16, 16, 16, 16, 16, 16, 16, 16, 16, 16, 16, 16, 16, 16, 16, 16, 16, 16, 16, 16, 16, 16, 16, 16, 16, 16, 16, 16, 16, 16, 16, 16, 16, 16, 16, 16, 16, 16, 16, 16, 16, 16, 16, 16, 16, 16, 16, 16, 16, 16, 16, 16, 16, 16, 16, 16, 16, 16, 16, 16, 16, 16, 16, 17, 16, 16, 16, 16, 16, 16, 16, 16, 16, 17, 16, 16, 16, 16, 16, 16, 16, 16, 16, 16, 16, 16, 16, 16, 16, 16, 16, 16, 16, 16, 16, 16, 16, 16, 16, 16, 16, 16, 16, 16, 16, 16, 16, 16, 16, 16, 16, 16, 16, 16, 16, 16, 16, 16, 16, 16, 16, 16, 16, 16, 16, 16, 16, 16, 16, 16, 16, 16, 16, 16, 16, 16, 16, 16, 16, 16, 16, 16, 16, 16, 16, 16, 16, 16, 16, 16, 16, 16, 16, 16, 16, 16, 16, 16, 16, 16, 16, 16, 16, 17, 16, 16, 16, 16, 16, 16, 16, 16, 16, 17, 16, 16, 16, 16, 16, 16, 16, 16, 16, 16, 16, 16, 16, 16, 16, 16, 16, 16, 16, 16, 16, 16, 16, 16, 16, 16, 16, 16, 16, 16, 16, 16, 16, 16, 16, 16, 16, 16, 16, 16, 16, 16, 16, 16, 16, 16, 16, 16, 16, 16, 16, 16, 16, 16, 16, 16, 16, 16, 16, 16, 16, 16, 16, 16, 16, 16, 16, 16, 16, 16, 16, 16, 16, 16, 16, 16, 16, 16, 16, 16, 16, 16, 16, 16, 16, 16, 16, 16, 16, 16, 16, 16, 16, 16, 16, 16, 16, 16, 16, 16, 16, 16, 16, 16, 16, 16, 16, 16, 16, 16, 16, 16, 16, 16, 16, 16, 16, 16, 16, 16, 16, 16, 16, 16, 16, 16, 16, 16, 16, 16, 16, 16, 16, 16, 16, 16, 16, 16, 16, 16, 16, 16, 16, 16, 16, 16, 16, 16, 16, 16, 16, 16, 16, 16, 16, 16, 16, 16, 16, 16, 16, 16, 16, 16, 16, 16, 16, 16, 16, 16, 16, 16, 16, 17, 17, 16, 16, 16, 16, 16, 16, 16, 16, 16, 16, 17, 17, 16, 16, 16, 16, 16, 16, 16, 16, 16, 16, 16, 16, 16, 16, 16, 16, 16, 16, 16, 16, 16, 16, 16, 16, 16, 16, 16, 16, 16, 16, 16, 16, 16, 16, 16, 16, 16, 16, 16, 16, 16, 16, 16, 16, 16, 16, 16, 16, 16, 16, 16, 16, 16, 16, 16, 16, 16, 16, 16, 16, 16, 16, 16, 16, 16, 16, 16, 16, 16, 16, 16, 16, 17, 16, 16, 16, 16, 16, 16, 17, 16, 16, 17, 16, 16, 16, 16, 16, 16, 16, 17, 1, 1, 1, 1, 1, 1])
me_cube_007.materials.append(mat_material_018)
me_cube_007.materials.append(mat_material_017)
me_cube_007.materials.append(mat_material_015)
me_cube_007.materials.append(mat_material_013)
me_cube_007.materials.append(mat_material_003)
me_cube_007.materials.append(mat_material_004)
me_cube_007.materials.append(mat_material_008)
me_cube_007.materials.append(mat_material_007)
me_cube_007.materials.append(mat_material_006)
me_cube_007.materials.append(mat_material_005)
me_cube_007.materials.append(mat_material_012)
me_cube_007.materials.append(mat_material_011)
me_cube_007.materials.append(mat_material_010)
me_cube_007.materials.append(mat_material_009)
me_cube_007.materials.append(mat_material_014)
me_cube_007.materials.append(mat_material_016)
me_cube_007.materials.append(mat_material_001)
me_cube_007.materials.append(mat_material_002)
me_cube_007.use_remesh_preserve_volume = False
me_cube_007.use_remesh_preserve_attributes = False
me_cube_007.use_mirror_vertex_groups = False
me_cube_007.update()

# ---- objects
ob_cube_007 = bpy.data.objects.new('Cube.007', me_cube_007)

# ---- transforms, parenting, visibility, modifiers, constraints
ob_cube_007.location = (-1.192e-07, 4.768e-07, -1.0)
ob_cube_007.rotation_euler = (8.38e-09, 0.1822, 1.571)
ob_cube_007.lineart.crease_threshold = 0.0

# ---- collection membership
col_collection_4.objects.link(ob_cube_007)

# ---- scene / render settings (as saved in the file)
scene.frame_start = 1; scene.frame_end = 250; scene.frame_set(1)
scene.render.engine = 'BLENDER_EEVEE_NEXT'
scene.render.resolution_percentage = 50
scene.render.dither_intensity = 0.0
scene.cycles.use_denoising = False
scene.cycles.samples = 128
scene.cycles.sampling_pattern = 'TABULATED_SOBOL'
scene.cycles.use_adaptive_sampling = False
scene.cycles.use_light_tree = False
scene.cycles.blur_glossy = 0.0
scene.cycles.sample_clamp_indirect = 0.0
scene.view_settings.view_transform = 'Standard'
bpy.context.view_layer.update()

# ---- added for rendering (the .blend has no active camera and no usable light): camera, sun
cam_auto = bpy.data.cameras.new('AutoCamera')
cam_auto.lens = 50.0
cam_auto.sensor_width = 36.0
cam_auto.clip_end = 1000.0
ob_auto_camera = bpy.data.objects.new('AutoCamera', cam_auto)
scene.collection.objects.link(ob_auto_camera)
ob_auto_camera.location = (17.5543, -21.057, 15.6252)
ob_auto_camera.rotation_euler = (1.09748, -7.21219e-08, 0.694738)
scene.camera = ob_auto_camera
light_auto_sun = bpy.data.lights.new('AutoSun', 'SUN')
light_auto_sun.energy = 3.0
light_auto_sun.angle = 0.0523599
ob_auto_sun = bpy.data.objects.new('AutoSun', light_auto_sun)
scene.collection.objects.link(ob_auto_sun)
ob_auto_sun.rotation_euler = (0.872665, 0.174533, 0.523599)
bpy.context.view_layer.update()
